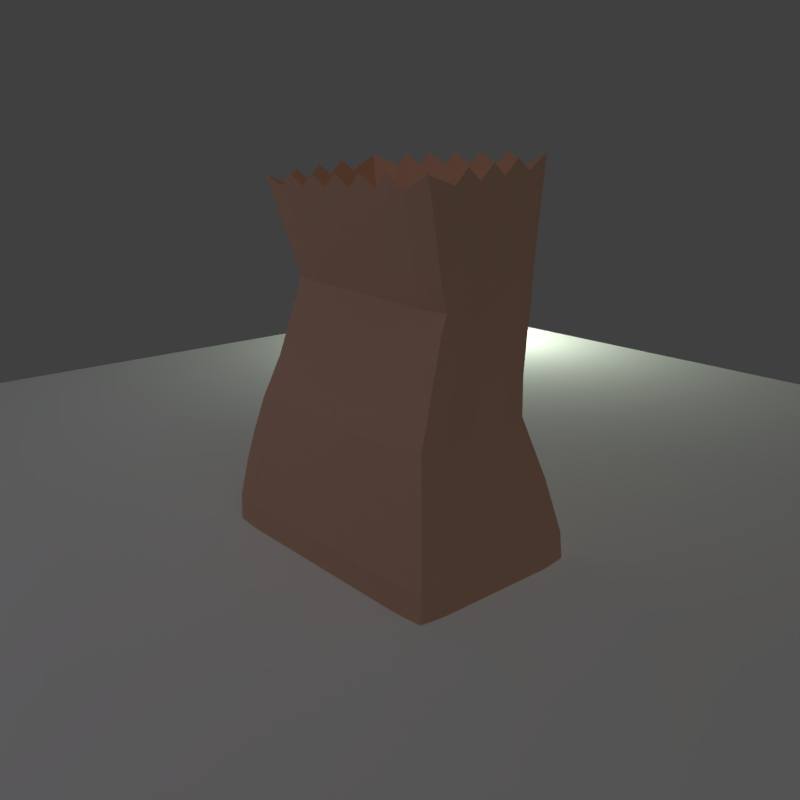 # Source: 3dBag.blend  (saved by Blender 2.78.0; exported with 4.5.12 LTS)
import bpy
from mathutils import Matrix  # noqa: F401  (used for matrix-valued properties, if any)

bpy.ops.wm.read_factory_settings(use_empty=True)
scene = bpy.context.scene
scene.name = 'Scene'

# ---- collections
col_collection_1 = bpy.data.collections.new('Collection 1'); scene.collection.children.link(col_collection_1)

# ---- materials (node trees are filled in below, after node groups)
mat_paperbagmat = bpy.data.materials.new('PaperBagMat')
mat_paperbagmat.alpha_threshold = 0.0
mat_paperbagmat.use_transparent_shadow = False
mat_paperbagmat.diffuse_color = (0.75, 0.4624, 0.3286, 1.0)
mat_paperbagmat.roughness = 0.5
mat_paperbagmat.specular_intensity = 0.0
mat_paperbagmat.line_color = (0.0, 0.0, 0.0, 1.0)
mat_rreceive_shadow = bpy.data.materials.new('Rreceive Shadow')
mat_rreceive_shadow.alpha_threshold = 0.0
mat_rreceive_shadow.use_transparent_shadow = False
mat_rreceive_shadow.roughness = 0.5
mat_rreceive_shadow.specular_intensity = 0.0

# ---- material node trees

# ---- world
world_world = bpy.data.worlds.new('World'); scene.world = world_world
world_world.color = (0.05088, 0.05088, 0.05088)
world_world.use_sun_shadow = False
world_world.sun_shadow_jitter_overblur = 0.0
world_world.cycles.sampling_method = 'MANUAL'
world_world.light_settings.ao_factor = 0.33
world_world.light_settings.distance = 5.0

# ---- cameras
cam_camera = bpy.data.cameras.new('Camera')
cam_camera.clip_end = 100.0
cam_camera.lens = 35.0
cam_camera.sensor_width = 32.0
cam_camera.sensor_height = 18.0
cam_camera.ortho_scale = 7.314
cam_camera.dof.focus_distance = 0.0
cam_camera.dof.aperture_fstop = 128.0

# ---- lights
light_lamp_002 = bpy.data.lights.new('Lamp.002', 'POINT')
light_lamp_002.color = (0.8048, 0.9258, 0.7398)
light_lamp_002.transmission_factor = 0.0
light_lamp_002.cutoff_distance = 30.0
light_lamp_002.use_shadow = False
light_lamp_002.energy = 100.0
light_lamp_002.shadow_buffer_clip_start = 1.001
light_lamp_002.shadow_soft_size = 0.1
light_lamp_002.shadow_maximum_resolution = 0.006
light_lamp_002.use_absolute_resolution = True
light_lamp_001 = bpy.data.lights.new('Lamp.001', 'POINT')
light_lamp_001.color = (0.9258, 0.8727, 0.7918)
light_lamp_001.transmission_factor = 0.0
light_lamp_001.cutoff_distance = 30.0
light_lamp_001.energy = 100.0
light_lamp_001.shadow_buffer_clip_start = 1.001
light_lamp_001.shadow_soft_size = 2.0
light_lamp_001.shadow_maximum_resolution = 0.006
light_lamp_001.use_absolute_resolution = True
light_lamp = bpy.data.lights.new('Lamp', 'POINT')
light_lamp.color = (0.7651, 0.7233, 0.9114)
light_lamp.transmission_factor = 0.0
light_lamp.cutoff_distance = 30.0
light_lamp.use_shadow = False
light_lamp.energy = 100.0
light_lamp.shadow_buffer_clip_start = 1.001
light_lamp.shadow_soft_size = 0.1
light_lamp.shadow_maximum_resolution = 0.006
light_lamp.use_absolute_resolution = True

# ---- meshes
me_cube_001 = bpy.data.meshes.new('Cube.001')
me_cube_001.from_pydata([(0.6483, 0.3677, -0.04847), (0.6483, -0.4437, -0.04847), (-0.6499, -0.4437, -0.04847), (-0.6499, 0.3677, -0.04847), (0.5165, 0.2641, 1.766), (0.5128, -0.2973, 1.707), (-0.5054, -0.2942, 1.679), (-0.5136, 0.2625, 1.737), (0.5058, 0.1976, 0.6046), (0.4691, 0.2641, 1.105), (0.5149, -0.3282, 0.5719), (0.4711, -0.1621, 1.145), (-0.55, -0.3315, 0.5558), (-0.4323, -0.1621, 1.178), (-0.5414, 0.1993, 0.5883), (-0.4343, 0.2641, 1.138), (0.6483, -0.038, -0.04847), (-0.6499, -0.038, -0.04847), (0.514, -0.01807, 1.736), (-0.5086, -0.01749, 1.707), (-0.522, -0.06392, 0.5724), (-0.4133, 0.051, 1.157), (0.4871, -0.06304, 0.5881), (0.4502, 0.051, 1.126), (0.4325, 0.3677, -0.04847), (0.3262, 0.3677, -0.04847), (0.22, 0.3677, -0.04847), (0.1138, 0.3677, -0.04847), (0.007587, 0.3677, -0.04847), (-0.09863, 0.3677, -0.04847), (-0.2048, 0.3677, -0.04847), (-0.3111, 0.3677, -0.04847), (-0.4173, 0.3677, -0.04847), (-0.5235, 0.3677, -0.04847), (0.4325, -0.4437, -0.04847), (0.3262, -0.4437, -0.04847), (0.22, -0.4437, -0.04847), (0.1138, -0.4437, -0.04847), (0.007587, -0.4437, -0.04847), (-0.09863, -0.4437, -0.04847), (-0.2048, -0.4437, -0.04847), (-0.3111, -0.4437, -0.04847), (-0.4173, -0.4437, -0.04847), (-0.5235, -0.4437, -0.04847), (0.3411, 0.2641, 1.764), (0.2547, 0.2745, 1.706), (0.1716, 0.2638, 1.759), (0.08659, 0.2742, 1.701), (0.002644, 0.2635, 1.753), (-0.08094, 0.2738, 1.696), (-0.1658, 0.2632, 1.748), (-0.2479, 0.2734, 1.69), (-0.3338, 0.2628, 1.743), (-0.4141, 0.2729, 1.685), (0.3388, -0.297, 1.705), (0.253, -0.2821, 1.647), (0.1713, -0.2965, 1.699), (0.08718, -0.2815, 1.642), (0.00435, -0.2959, 1.694), (-0.0781, -0.2809, 1.637), (-0.162, -0.2953, 1.689), (-0.2428, -0.2803, 1.632), (-0.3278, -0.2947, 1.684), (-0.4069, -0.2797, 1.626), (0.3124, 0.2641, 1.108), (0.2385, 0.2641, 1.111), (0.1645, 0.2641, 1.114), (0.09062, 0.2641, 1.117), (0.0167, 0.2641, 1.12), (-0.05721, 0.2641, 1.123), (-0.1311, 0.2641, 1.126), (-0.205, 0.2641, 1.129), (-0.279, 0.2641, 1.132), (-0.3529, 0.2641, 1.135), (0.3308, 0.1977, 0.6031), (0.2457, 0.1978, 0.6016), (0.1605, 0.198, 0.6002), (0.0751, 0.1982, 0.5988), (-0.01045, 0.1983, 0.5974), (-0.09615, 0.1985, 0.5959), (-0.182, 0.1987, 0.5944), (-0.2681, 0.1988, 0.5929), (-0.3542, 0.199, 0.5915), (-0.4406, 0.1991, 0.5899), (0.3367, -0.3285, 0.5703), (0.2502, -0.3287, 0.5689), (0.1635, -0.3291, 0.5675), (0.07661, -0.3294, 0.5661), (-0.01041, -0.3297, 0.5647), (-0.09758, -0.33, 0.5632), (-0.1849, -0.3303, 0.5618), (-0.2724, -0.3306, 0.5603), (-0.36, -0.3309, 0.5588), (-0.4477, -0.3312, 0.5573), (0.3142, -0.1621, 1.148), (0.2403, -0.1621, 1.151), (0.1664, -0.1621, 1.154), (0.09244, -0.1621, 1.157), (0.01852, -0.1621, 1.16), (-0.05539, -0.1621, 1.163), (-0.1293, -0.1621, 1.166), (-0.2032, -0.1621, 1.169), (-0.2771, -0.1621, 1.172), (-0.3511, -0.1621, 1.175), (0.4325, -0.038, -0.04847), (0.3262, -0.038, -0.04847), (0.22, -0.038, -0.04847), (0.1138, -0.038, -0.04847), (0.007587, -0.038, -0.04847), (-0.09863, -0.038, -0.04847), (-0.2048, -0.038, -0.04847), (-0.3111, -0.038, -0.04847), (-0.4173, -0.038, -0.04847), (-0.5235, -0.038, -0.04847), (0.5404, 0.3677, -0.04847), (0.5404, -0.4437, -0.04847), (0.4256, 0.2774, 1.699), (0.4218, -0.279, 1.64), (0.3907, 0.2641, 1.106), (0.4183, 0.1976, 0.6039), (0.4259, -0.3283, 0.5711), (0.3927, -0.1621, 1.147), (0.5404, -0.038, -0.04847), (0.4717, 0.2624, 1.192), (0.4769, 0.2618, 1.281), (0.4838, 0.262, 1.373), (0.4919, 0.2626, 1.467), (0.5005, 0.2634, 1.564), (0.509, 0.264, 1.664), (0.4733, -0.1785, 1.22), (0.4775, -0.1961, 1.296), (0.4833, -0.2148, 1.374), (0.4901, -0.2345, 1.454), (0.4976, -0.255, 1.536), (0.5053, -0.276, 1.621), (-0.4391, -0.1784, 1.245), (-0.4476, -0.1957, 1.313), (-0.4575, -0.2139, 1.382), (-0.4686, -0.233, 1.453), (-0.4805, -0.2529, 1.527), (-0.4929, -0.2734, 1.602), (-0.4414, 0.2623, 1.217), (-0.4507, 0.2614, 1.298), (-0.4617, 0.2612, 1.381), (-0.474, 0.2615, 1.466), (-0.4872, 0.2619, 1.555), (-0.5005, 0.2623, 1.645), (-0.4929, -0.006965, 1.622), (-0.4772, 0.003324, 1.54), (-0.462, 0.01334, 1.459), (-0.4476, 0.02308, 1.381), (-0.4346, 0.03256, 1.305), (-0.423, 0.04184, 1.231), (0.5034, -0.007431, 1.642), (0.4924, 0.002996, 1.55), (0.4816, 0.01314, 1.46), (0.4715, 0.02299, 1.373), (0.4626, 0.03253, 1.289), (0.4553, 0.04183, 1.207), (0.3137, 0.2624, 1.195), (0.3168, 0.2618, 1.283), (0.321, 0.262, 1.373), (0.326, 0.2626, 1.467), (0.3313, 0.2634, 1.564), (0.3365, 0.264, 1.663), (0.2389, 0.2638, 1.19), (0.2404, 0.2646, 1.271), (0.2427, 0.2661, 1.353), (0.2455, 0.2681, 1.437), (0.2486, 0.2703, 1.525), (0.2518, 0.2725, 1.615), (0.1643, 0.2623, 1.199), (0.1648, 0.2617, 1.286), (0.1659, 0.2618, 1.375), (0.1673, 0.2624, 1.467), (0.1689, 0.2631, 1.562), (0.1704, 0.2637, 1.66), (0.08954, 0.2638, 1.195), (0.08877, 0.2645, 1.274), (0.08822, 0.2659, 1.354), (0.08781, 0.2678, 1.437), (0.08745, 0.27, 1.523), (0.08707, 0.2722, 1.611), (0.01486, 0.2623, 1.204), (0.01297, 0.2616, 1.289), (0.01103, 0.2617, 1.377), (0.009018, 0.2622, 1.467), (0.006941, 0.2628, 1.56), (0.004809, 0.2634, 1.656), (-0.05981, 0.2638, 1.199), (-0.06278, 0.2644, 1.277), (-0.06607, 0.2658, 1.356), (-0.0696, 0.2676, 1.437), (-0.07332, 0.2697, 1.521), (-0.07713, 0.2718, 1.608), (-0.1345, 0.2623, 1.208), (-0.1388, 0.2615, 1.292), (-0.1436, 0.2615, 1.378), (-0.149, 0.262, 1.467), (-0.1546, 0.2626, 1.558), (-0.1603, 0.263, 1.652), (-0.2091, 0.2638, 1.204), (-0.2142, 0.2644, 1.28), (-0.2202, 0.2657, 1.357), (-0.2267, 0.2674, 1.437), (-0.2337, 0.2694, 1.52), (-0.2408, 0.2715, 1.604), (-0.2839, 0.2623, 1.213), (-0.2904, 0.2615, 1.295), (-0.2981, 0.2614, 1.38), (-0.3067, 0.2618, 1.467), (-0.3157, 0.2623, 1.556), (-0.3249, 0.2627, 1.649), (-0.3584, 0.2638, 1.208), (-0.3656, 0.2643, 1.283), (-0.374, 0.2655, 1.359), (-0.3834, 0.2672, 1.437), (-0.3934, 0.269, 1.518), (-0.4037, 0.271, 1.6), (0.3343, -0.2758, 1.619), (0.3297, -0.2548, 1.535), (0.3252, -0.2344, 1.454), (0.3211, -0.2147, 1.374), (0.3177, -0.1961, 1.297), (0.3153, -0.1785, 1.222), (0.2504, -0.2631, 1.571), (0.2478, -0.2445, 1.497), (0.2454, -0.2264, 1.424), (0.2432, -0.209, 1.354), (0.2416, -0.1925, 1.285), (0.2405, -0.1768, 1.218), (0.1702, -0.2753, 1.616), (0.169, -0.2544, 1.534), (0.1678, -0.2341, 1.454), (0.1668, -0.2146, 1.376), (0.1661, -0.196, 1.301), (0.1659, -0.1785, 1.227), (0.08777, -0.2626, 1.568), (0.08832, -0.2441, 1.495), (0.08889, -0.2261, 1.424), (0.08953, -0.2089, 1.356), (0.0903, -0.1924, 1.288), (0.09125, -0.1768, 1.222), (0.006526, -0.2748, 1.612), (0.008654, -0.254, 1.532), (0.01073, -0.2338, 1.454), (0.01274, -0.2144, 1.378), (0.0147, -0.1959, 1.304), (0.01662, -0.1785, 1.231), (-0.07442, -0.2621, 1.564), (-0.0708, -0.2437, 1.493), (-0.0673, -0.2259, 1.424), (-0.06398, -0.2087, 1.357), (-0.06086, -0.1923, 1.291), (-0.05799, -0.1768, 1.227), (-0.1566, -0.2743, 1.609), (-0.1512, -0.2536, 1.53), (-0.146, -0.2336, 1.454), (-0.1411, -0.2142, 1.379), (-0.1366, -0.1959, 1.307), (-0.1327, -0.1785, 1.236), (-0.2361, -0.2616, 1.561), (-0.2295, -0.2434, 1.492), (-0.2232, -0.2256, 1.424), (-0.2173, -0.2086, 1.359), (-0.2119, -0.1923, 1.294), (-0.2072, -0.1768, 1.231), (-0.3192, -0.2738, 1.605), (-0.3107, -0.2532, 1.528), (-0.3025, -0.2333, 1.453), (-0.2948, -0.2141, 1.381), (-0.2879, -0.1958, 1.31), (-0.2819, -0.1784, 1.24), (-0.3973, -0.2612, 1.558), (-0.3879, -0.243, 1.49), (-0.3789, -0.2254, 1.424), (-0.3705, -0.2084, 1.36), (-0.3629, -0.1922, 1.297), (-0.3564, -0.1767, 1.236), (0.4162, -0.2605, 1.565), (0.4107, -0.2423, 1.491), (0.4054, -0.2247, 1.419), (0.4008, -0.2078, 1.349), (0.3969, -0.1916, 1.28), (0.3941, -0.1764, 1.213), (0.3925, 0.2642, 1.185), (0.3961, 0.2654, 1.265), (0.401, 0.2673, 1.347), (0.4068, 0.2697, 1.432), (0.4131, 0.2723, 1.519), (0.4196, 0.275, 1.608), (0.4964, 0.2046, 0.6683), (0.4882, 0.2117, 0.7311), (0.4814, 0.2192, 0.7936), (0.4764, 0.2273, 0.857), (0.473, 0.2361, 0.9207), (0.4706, 0.245, 0.9831), (0.4692, 0.2543, 1.044), (0.5041, -0.3028, 0.6453), (0.4944, -0.2786, 0.7174), (0.4863, -0.256, 0.7893), (0.4804, -0.2351, 0.8623), (0.4762, -0.2154, 0.9353), (0.473, -0.1966, 1.006), (0.4712, -0.1789, 1.076), (-0.5285, -0.3055, 0.6355), (-0.5085, -0.2807, 0.7138), (-0.4906, -0.2576, 0.7921), (-0.4757, -0.2362, 0.8719), (-0.4625, -0.2161, 0.9511), (-0.4506, -0.197, 1.028), (-0.4404, -0.1789, 1.103), (-0.5217, 0.2059, 0.6585), (-0.5036, 0.2127, 0.7275), (-0.4876, 0.22, 0.7965), (-0.4739, 0.228, 0.8665), (-0.462, 0.2365, 0.9364), (-0.4513, 0.2452, 1.005), (-0.442, 0.2543, 1.072), (0.45, 0.03776, 1.061), (0.4514, 0.02438, 0.9952), (0.4539, 0.01075, 0.9283), (0.4574, -0.003207, 0.8598), (0.4624, -0.01747, 0.7916), (0.4693, -0.03211, 0.7243), (0.4777, -0.04727, 0.6568), (-0.421, 0.03776, 1.087), (-0.4305, 0.02435, 1.016), (-0.4415, 0.01065, 0.9434), (-0.4536, -0.003407, 0.869), (-0.4675, -0.01781, 0.7943), (-0.4839, -0.03262, 0.7209), (-0.5023, -0.04796, 0.6473), (0.3135, -0.1789, 1.079), (0.314, -0.1967, 1.008), (0.3154, -0.2155, 0.9367), (0.3174, -0.2352, 0.8631), (0.3205, -0.2562, 0.7895), (0.325, -0.2788, 0.7171), (0.3306, -0.303, 0.6444), (0.239, -0.1789, 1.081), (0.2385, -0.1967, 1.01), (0.2387, -0.2155, 0.9382), (0.2394, -0.2353, 0.864), (0.2408, -0.2563, 0.7898), (0.2433, -0.279, 0.7168), (0.2465, -0.3032, 0.6435), (0.1644, -0.1789, 1.084), (0.163, -0.1967, 1.012), (0.162, -0.2156, 0.9396), (0.1613, -0.2354, 0.8649), (0.1611, -0.2564, 0.7901), (0.1615, -0.2792, 0.7165), (0.1624, -0.3035, 0.6427), (0.08981, -0.1789, 1.086), (0.08745, -0.1967, 1.014), (0.08527, -0.2156, 0.941), (0.08318, -0.2355, 0.8658), (0.08127, -0.2566, 0.7904), (0.07962, -0.2794, 0.7162), (0.07811, -0.3037, 0.6418), (0.01523, -0.1789, 1.089), (0.0119, -0.1968, 1.016), (0.008496, -0.2157, 0.9425), (0.005, -0.2356, 0.8666), (0.001393, -0.2567, 0.7906), (-0.002361, -0.2796, 0.7159), (-0.006292, -0.304, 0.6409), (-0.05936, -0.1789, 1.091), (-0.06367, -0.1968, 1.018), (-0.06831, -0.2158, 0.9439), (-0.07323, -0.2357, 0.8675), (-0.07855, -0.2569, 0.7909), (-0.08444, -0.2798, 0.7156), (-0.09082, -0.3042, 0.6401), (-0.1339, -0.1789, 1.094), (-0.1393, -0.1968, 1.02), (-0.1452, -0.2158, 0.9453), (-0.1515, -0.2358, 0.8684), (-0.1586, -0.257, 0.7912), (-0.1666, -0.2799, 0.7153), (-0.1755, -0.3045, 0.6392), (-0.2085, -0.1789, 1.096), (-0.2149, -0.1969, 1.022), (-0.222, -0.2159, 0.9468), (-0.2299, -0.2359, 0.8693), (-0.2387, -0.2571, 0.7914), (-0.2489, -0.2801, 0.7149), (-0.2602, -0.3047, 0.6383), (-0.2831, -0.1789, 1.098), (-0.2905, -0.1969, 1.024), (-0.299, -0.216, 0.9482), (-0.3083, -0.236, 0.8701), (-0.3188, -0.2573, 0.7917), (-0.3312, -0.2803, 0.7146), (-0.3451, -0.305, 0.6374), (-0.3578, -0.1789, 1.101), (-0.3661, -0.1969, 1.026), (-0.3759, -0.216, 0.9496), (-0.3867, -0.2361, 0.871), (-0.399, -0.2574, 0.7919), (-0.4137, -0.2805, 0.7142), (-0.4301, -0.3052, 0.6364), (0.3254, 0.2047, 0.6674), (0.3208, 0.2118, 0.7307), (0.317, 0.2192, 0.7939), (0.3145, 0.2274, 0.8578), (0.3129, 0.2361, 0.9221), (0.312, 0.245, 0.985), (0.3117, 0.2543, 1.047), (0.2426, 0.2048, 0.6665), (0.24, 0.2119, 0.7304), (0.238, 0.2193, 0.7941), (0.2369, 0.2274, 0.8587), (0.2366, 0.2361, 0.9236), (0.2366, 0.245, 0.987), (0.2372, 0.2543, 1.049), (0.1597, 0.2049, 0.6657), (0.1591, 0.212, 0.7301), (0.1589, 0.2194, 0.7944), (0.1593, 0.2275, 0.8596), (0.1601, 0.2362, 0.925), (0.1612, 0.245, 0.989), (0.1627, 0.2543, 1.052), (0.07659, 0.2051, 0.6648), (0.07812, 0.2121, 0.7299), (0.07977, 0.2195, 0.7947), (0.08164, 0.2275, 0.8604), (0.0837, 0.2362, 0.9264), (0.08585, 0.2451, 0.9909), (0.08813, 0.2543, 1.054), (-0.006621, 0.2052, 0.664), (-0.002959, 0.2122, 0.7296), (0.0005512, 0.2195, 0.795), (0.003934, 0.2276, 0.8613), (0.007223, 0.2362, 0.9278), (0.01044, 0.2451, 0.9929), (0.01359, 0.2543, 1.057), (-0.08996, 0.2053, 0.6631), (-0.08413, 0.2123, 0.7292), (-0.07874, 0.2196, 0.7952), (-0.07383, 0.2277, 0.8622), (-0.06929, 0.2363, 0.9293), (-0.06499, 0.2451, 0.9948), (-0.06096, 0.2543, 1.059), (-0.1734, 0.2055, 0.6622), (-0.1654, 0.2124, 0.7289), (-0.1581, 0.2197, 0.7955), (-0.1516, 0.2277, 0.863), (-0.1458, 0.2363, 0.9307), (-0.1404, 0.2451, 0.9968), (-0.1355, 0.2543, 1.062), (-0.257, 0.2056, 0.6613), (-0.2468, 0.2125, 0.7286), (-0.2375, 0.2197, 0.7958), (-0.2295, 0.2278, 0.8639), (-0.2224, 0.2364, 0.9321), (-0.2159, 0.2451, 0.9988), (-0.2101, 0.2543, 1.064), (-0.3407, 0.2057, 0.6604), (-0.3282, 0.2125, 0.7283), (-0.317, 0.2198, 0.796), (-0.3074, 0.2278, 0.8648), (-0.299, 0.2364, 0.9336), (-0.2914, 0.2452, 1.001), (-0.2846, 0.2543, 1.067), (-0.4246, 0.2058, 0.6595), (-0.4098, 0.2126, 0.7279), (-0.3966, 0.2199, 0.7962), (-0.3854, 0.2279, 0.8656), (-0.3757, 0.2364, 0.935), (-0.3669, 0.2452, 1.003), (-0.3592, 0.2543, 1.069), (0.411, 0.2046, 0.6679), (0.4045, 0.2117, 0.7309), (0.3992, 0.2192, 0.7937), (0.3954, 0.2273, 0.8574), (0.393, 0.2361, 0.9214), (0.3913, 0.245, 0.9841), (0.3905, 0.2543, 1.046), (0.3924, -0.1789, 1.077), (0.3935, -0.1967, 1.007), (0.3958, -0.2154, 0.936), (0.3989, -0.2351, 0.8627), (0.4034, -0.2561, 0.7894), (0.4097, -0.2787, 0.7173), (0.4174, -0.3029, 0.6448), (0.6372, 0.349, 0.03791), (0.6236, 0.3288, 0.1231), (0.608, 0.3077, 0.2064), (0.5904, 0.2858, 0.2889), (0.57, 0.2631, 0.3711), (0.5484, 0.2405, 0.4515), (0.5267, 0.2185, 0.5294), (0.6375, -0.4328, 0.03384), (0.6243, -0.4205, 0.1152), (0.6093, -0.4072, 0.1947), (0.5932, -0.3932, 0.2721), (0.5752, -0.3781, 0.3484), (0.5556, -0.3618, 0.4245), (0.5352, -0.3449, 0.4991), (-0.6433, -0.4328, 0.03197), (-0.6343, -0.4206, 0.1115), (-0.6236, -0.4075, 0.1894), (-0.6115, -0.3936, 0.2652), (-0.5984, -0.3794, 0.3388), (-0.5835, -0.364, 0.4122), (-0.567, -0.3478, 0.4847), (-0.6432, 0.349, 0.03605), (-0.6339, 0.3289, 0.1195), (-0.6227, 0.3079, 0.2011), (-0.6102, 0.2866, 0.2806), (-0.5949, 0.2645, 0.3599), (-0.5775, 0.2422, 0.4381), (-0.5594, 0.2203, 0.5144), (0.5103, -0.06103, 0.5141), (0.534, -0.05875, 0.4378), (0.5574, -0.0561, 0.3595), (0.5794, -0.053, 0.28), (0.5992, -0.04943, 0.2005), (0.6175, -0.04569, 0.1191), (0.6341, -0.04187, 0.03584), (-0.5421, -0.06177, 0.4997), (-0.5621, -0.0593, 0.4252), (-0.5812, -0.05643, 0.3493), (-0.5983, -0.05308, 0.273), (-0.6136, -0.04944, 0.1954), (-0.6277, -0.04569, 0.1156), (-0.64, -0.04187, 0.03405), (0.351, -0.3452, 0.4978), (0.3653, -0.362, 0.4234), (0.3791, -0.3782, 0.3476), (0.3919, -0.3932, 0.2715), (0.4035, -0.4072, 0.1943), (0.4144, -0.4205, 0.1148), (0.4242, -0.4328, 0.03367), (0.2613, -0.3454, 0.4965), (0.2725, -0.3621, 0.4224), (0.2833, -0.3783, 0.3468), (0.2934, -0.3933, 0.2709), (0.3027, -0.4072, 0.1938), (0.3115, -0.4205, 0.1145), (0.3194, -0.4328, 0.0335), (0.1715, -0.3457, 0.4953), (0.1796, -0.3624, 0.4212), (0.1875, -0.3785, 0.3459), (0.1949, -0.3933, 0.2702), (0.2019, -0.4073, 0.1933), (0.2085, -0.4205, 0.1142), (0.2146, -0.4328, 0.03333), (0.08152, -0.346, 0.494), (0.08653, -0.3626, 0.4201), (0.09152, -0.3786, 0.345), (0.09635, -0.3934, 0.2696), (0.101, -0.4073, 0.1928), (0.1056, -0.4206, 0.1138), (0.1099, -0.4328, 0.03316), (-0.008575, -0.3463, 0.4927), (-0.006607, -0.3628, 0.419), (-0.004488, -0.3787, 0.3441), (-0.002214, -0.3934, 0.269), (0.0001579, -0.4073, 0.1923), (0.002594, -0.4206, 0.1135), (0.005078, -0.4328, 0.03299), (-0.0988, -0.3465, 0.4914), (-0.09985, -0.363, 0.4179), (-0.1006, -0.3789, 0.3432), (-0.1008, -0.3935, 0.2684), (-0.1007, -0.4074, 0.1919), (-0.1004, -0.4206, 0.1132), (-0.09971, -0.4328, 0.03282), (-0.1891, -0.3468, 0.4901), (-0.1932, -0.3632, 0.4168), (-0.1967, -0.379, 0.3423), (-0.1994, -0.3935, 0.2677), (-0.2016, -0.4074, 0.1914), (-0.2034, -0.4206, 0.1128), (-0.2045, -0.4328, 0.03265), (-0.2796, -0.3471, 0.4887), (-0.2866, -0.3634, 0.4156), (-0.2929, -0.3791, 0.3415), (-0.298, -0.3935, 0.2671), (-0.3025, -0.4074, 0.1909), (-0.3064, -0.4206, 0.1125), (-0.3093, -0.4328, 0.03248), (-0.3702, -0.3473, 0.4874), (-0.3801, -0.3636, 0.4145), (-0.3891, -0.3792, 0.3406), (-0.3967, -0.3936, 0.2665), (-0.4035, -0.4074, 0.1904), (-0.4094, -0.4206, 0.1122), (-0.4141, -0.4328, 0.03231), (-0.4609, -0.3476, 0.4861), (-0.4737, -0.3638, 0.4134), (-0.4853, -0.3793, 0.3397), (-0.4953, -0.3936, 0.2658), (-0.5044, -0.4074, 0.1899), (-0.5124, -0.4206, 0.1118), (-0.5189, -0.4328, 0.03214), (0.424, 0.349, 0.03774), (0.4139, 0.3288, 0.1228), (0.4026, 0.3077, 0.2059), (0.39, 0.2859, 0.2883), (0.3757, 0.2633, 0.3703), (0.3606, 0.2407, 0.4504), (0.3454, 0.2187, 0.528), (0.3193, 0.349, 0.03757), (0.3111, 0.3288, 0.1225), (0.302, 0.3077, 0.2054), (0.292, 0.2859, 0.2875), (0.2807, 0.2634, 0.3693), (0.2689, 0.2408, 0.4493), (0.2571, 0.2188, 0.5267), (0.2145, 0.349, 0.0374), (0.2082, 0.3288, 0.1221), (0.2013, 0.3078, 0.2049), (0.1939, 0.286, 0.2867), (0.1857, 0.2635, 0.3683), (0.1772, 0.241, 0.4481), (0.1687, 0.219, 0.5254), (0.1098, 0.349, 0.03723), (0.1053, 0.3288, 0.1218), (0.1007, 0.3078, 0.2045), (0.09578, 0.2861, 0.2859), (0.09059, 0.2637, 0.3672), (0.0853, 0.2411, 0.4469), (0.0801, 0.2192, 0.5241), (0.005014, 0.349, 0.03706), (0.002469, 0.3288, 0.1215), (-2.21e-05, 0.3078, 0.204), (-0.002422, 0.2862, 0.2852), (-0.004655, 0.2638, 0.3662), (-0.006724, 0.2413, 0.4457), (-0.008645, 0.2193, 0.5228), (-0.09975, 0.349, 0.03689), (-0.1004, 0.3289, 0.1212), (-0.1007, 0.3078, 0.2035), (-0.1007, 0.2863, 0.2844), (-0.1, 0.2639, 0.3652), (-0.09888, 0.2415, 0.4445), (-0.09754, 0.2195, 0.5214), (-0.2045, 0.349, 0.03673), (-0.2033, 0.3289, 0.1208), (-0.2014, 0.3079, 0.203), (-0.199, 0.2864, 0.2836), (-0.1954, 0.264, 0.3642), (-0.1912, 0.2416, 0.4432), (-0.1866, 0.2197, 0.52), (-0.3093, 0.349, 0.03656), (-0.3062, 0.3289, 0.1205), (-0.3022, 0.3079, 0.2025), (-0.2973, 0.2864, 0.2829), (-0.291, 0.2642, 0.3631), (-0.2836, 0.2418, 0.442), (-0.2758, 0.2198, 0.5187), (-0.414, 0.349, 0.03639), (-0.4091, 0.3289, 0.1202), (-0.4029, 0.3079, 0.202), (-0.3957, 0.2865, 0.2821), (-0.3866, 0.2643, 0.3621), (-0.3761, 0.2419, 0.4407), (-0.3651, 0.22, 0.5173), (-0.5188, 0.349, 0.03622), (-0.512, 0.3289, 0.1198), (-0.5037, 0.3079, 0.2016), (-0.4942, 0.2865, 0.2814), (-0.4823, 0.2644, 0.3611), (-0.4688, 0.242, 0.4395), (-0.4546, 0.2201, 0.5158), (0.5306, 0.349, 0.03783), (0.5187, 0.3288, 0.123), (0.5053, 0.3077, 0.2061), (0.4902, 0.2858, 0.2886), (0.4728, 0.2632, 0.3708), (0.4545, 0.2406, 0.451), (0.4361, 0.2186, 0.5287), (0.4431, -0.345, 0.4984), (0.4604, -0.3618, 0.424), (0.4772, -0.3781, 0.3481), (0.4925, -0.3932, 0.2718), (0.5064, -0.4072, 0.1945), (0.5194, -0.4205, 0.115), (0.5308, -0.4328, 0.03375), (0.6483, -0.1394, -0.04847), (0.6483, -0.2408, -0.04847), (0.6483, -0.3423, -0.04847), (0.5091, -0.08682, 1.668), (0.5126, -0.1577, 1.721), (0.5082, -0.225, 1.653), (0.494, -0.1289, 0.5842), (0.5008, -0.195, 0.5802), (0.5077, -0.2613, 0.5761), (0.4554, -0.002274, 1.131), (0.4606, -0.05555, 1.135), (0.4659, -0.1088, 1.14), (-0.6499, -0.3423, -0.04847), (-0.6499, -0.2408, -0.04847), (-0.6499, -0.1394, -0.04847), (-0.5007, -0.2224, 1.625), (-0.5061, -0.1558, 1.692), (-0.5026, -0.08554, 1.639), (-0.5428, -0.2641, 0.56), (-0.5359, -0.1971, 0.5642), (-0.529, -0.1304, 0.5683), (-0.4275, -0.1088, 1.173), (-0.4228, -0.05555, 1.168), (-0.418, -0.002274, 1.162), (0.4325, -0.3423, -0.04847), (0.4325, -0.2408, -0.04847), (0.4325, -0.1394, -0.04847), (0.3262, -0.3423, -0.04847), (0.3262, -0.2408, -0.04847), (0.3262, -0.1394, -0.04847), (0.22, -0.3423, -0.04847), (0.22, -0.2408, -0.04847), (0.22, -0.1394, -0.04847), (0.1138, -0.3423, -0.04847), (0.1138, -0.2408, -0.04847), (0.1138, -0.1394, -0.04847), (0.007587, -0.3423, -0.04847), (0.007587, -0.2408, -0.04847), (0.007587, -0.1394, -0.04847), (-0.09863, -0.3423, -0.04847), (-0.09863, -0.2408, -0.04847), (-0.09863, -0.1394, -0.04847), (-0.2048, -0.3423, -0.04847), (-0.2048, -0.2408, -0.04847), (-0.2048, -0.1394, -0.04847), (-0.3111, -0.3423, -0.04847), (-0.3111, -0.2408, -0.04847), (-0.3111, -0.1394, -0.04847), (-0.4173, -0.3423, -0.04847), (-0.4173, -0.2408, -0.04847), (-0.4173, -0.1394, -0.04847), (-0.5235, -0.3423, -0.04847), (-0.5235, -0.2408, -0.04847), (-0.5235, -0.1394, -0.04847), (0.5404, -0.3423, -0.04847), (0.5404, -0.2408, -0.04847), (0.5404, -0.1394, -0.04847), (-0.4351, -0.1234, 1.241), (-0.4311, -0.06831, 1.238), (-0.427, -0.01324, 1.234), (-0.4441, -0.1386, 1.311), (-0.4409, -0.08157, 1.309), (-0.4377, -0.02453, 1.307), (-0.4546, -0.1545, 1.382), (-0.4523, -0.09542, 1.381), (-0.4499, -0.03621, 1.381), (-0.4663, -0.1713, 1.454), (-0.4648, -0.1098, 1.456), (-0.4634, -0.04832, 1.458), (-0.4789, -0.1887, 1.529), (-0.4781, -0.1247, 1.533), (-0.4776, -0.06081, 1.536), (-0.4921, -0.2066, 1.606), (-0.492, -0.1401, 1.611), (-0.4924, -0.07366, 1.617), (0.4598, -0.01327, 1.21), (0.4643, -0.06837, 1.213), (0.4688, -0.1235, 1.217), (0.4662, -0.02466, 1.291), (0.4699, -0.0818, 1.292), (0.4735, -0.1389, 1.294), (0.4743, -0.03651, 1.373), (0.4771, -0.09592, 1.373), (0.4799, -0.1552, 1.373), (0.4835, -0.04885, 1.458), (0.4854, -0.1107, 1.457), (0.4874, -0.1724, 1.455), (0.4934, -0.06159, 1.546), (0.4944, -0.126, 1.542), (0.4957, -0.1903, 1.539), (0.5035, -0.07469, 1.636), (0.5036, -0.1417, 1.631), (0.5042, -0.2087, 1.625), (-0.5218, -0.2406, 0.6385), (-0.5152, -0.1762, 0.6413), (-0.5087, -0.112, 0.6443), (-0.5022, -0.2184, 0.7157), (-0.496, -0.1563, 0.7174), (-0.49, -0.09437, 0.7191), (-0.4848, -0.1974, 0.7927), (-0.479, -0.1374, 0.7932), (-0.4732, -0.07756, 0.7937), (-0.4701, -0.1779, 0.8711), (-0.4646, -0.1196, 0.8704), (-0.4591, -0.06147, 0.8697), (-0.4572, -0.1593, 0.9491), (-0.452, -0.1026, 0.9472), (-0.4467, -0.04594, 0.9453), (-0.4455, -0.1416, 1.025), (-0.4405, -0.08624, 1.022), (-0.4355, -0.03093, 1.019), (-0.4355, -0.1248, 1.099), (-0.4307, -0.07058, 1.095), (-0.4258, -0.01641, 1.091), (0.4842, -0.1108, 0.654), (0.4907, -0.1745, 0.6511), (0.4973, -0.2384, 0.6483), (0.4755, -0.09347, 0.7226), (0.4817, -0.155, 0.7209), (0.488, -0.2167, 0.7193), (0.4683, -0.07692, 0.791), (0.4743, -0.1365, 0.7905), (0.4802, -0.1962, 0.79), (0.4631, -0.06105, 0.8604), (0.4689, -0.119, 0.861), (0.4746, -0.177, 0.8617), (0.4595, -0.04571, 0.9301), (0.4651, -0.1022, 0.9318), (0.4706, -0.1588, 0.9336), (0.4568, -0.03083, 0.998), (0.4622, -0.08607, 1.001), (0.4676, -0.1413, 1.004), (0.4553, -0.01638, 1.065), (0.4606, -0.07053, 1.069), (0.4659, -0.1247, 1.072), (-0.6424, -0.3351, 0.0325), (-0.6416, -0.2373, 0.03302), (-0.6408, -0.1396, 0.03354), (-0.6327, -0.3269, 0.1125), (-0.631, -0.2331, 0.1136), (-0.6294, -0.1394, 0.1146), (-0.6211, -0.3179, 0.1909), (-0.6187, -0.2284, 0.1924), (-0.6162, -0.1389, 0.1939), (-0.6083, -0.3084, 0.2672), (-0.605, -0.2233, 0.2691), (-0.6017, -0.1382, 0.2711), (-0.5942, -0.2985, 0.3415), (-0.59, -0.2177, 0.3441), (-0.5856, -0.137, 0.3467), (-0.5781, -0.2875, 0.4155), (-0.5728, -0.2113, 0.4188), (-0.5675, -0.1352, 0.422), (-0.5606, -0.2758, 0.4885), (-0.5545, -0.2043, 0.4923), (-0.5483, -0.1329, 0.496), (0.635, -0.1396, 0.03534), (0.6358, -0.2373, 0.03484), (0.6366, -0.3351, 0.03434), (0.6192, -0.1394, 0.1181), (0.6209, -0.2331, 0.1171), (0.6226, -0.3268, 0.1161), (0.6017, -0.1388, 0.1991), (0.6043, -0.2282, 0.1976), (0.6068, -0.3177, 0.1962), (0.5829, -0.138, 0.278), (0.5864, -0.223, 0.276), (0.5898, -0.3081, 0.274), (0.5619, -0.1364, 0.3567), (0.5663, -0.2168, 0.354), (0.5707, -0.2973, 0.3513), (0.5394, -0.1342, 0.4346), (0.5448, -0.2098, 0.4313), (0.5501, -0.2856, 0.428), (0.5165, -0.1316, 0.5105), (0.5227, -0.2024, 0.5068), (0.5288, -0.2734, 0.503), (-0.6499, 0.06343, -0.04847), (-0.6499, 0.1648, -0.04847), (-0.6499, 0.2663, -0.04847), (-0.5053, 0.05209, 1.654), (-0.5112, 0.122, 1.722), (-0.508, 0.1909, 1.669), (-0.5269, 0.002252, 0.5763), (-0.5318, 0.0682, 0.5804), (-0.5366, 0.1339, 0.5844), (-0.4185, 0.1043, 1.152), (-0.4238, 0.1576, 1.147), (-0.429, 0.2108, 1.143), (0.6483, 0.2663, -0.04847), (0.6483, 0.1648, -0.04847), (0.6483, 0.06343, -0.04847), (0.5121, 0.1921, 1.698), (0.5153, 0.1225, 1.751), (0.5106, 0.0521, 1.683), (0.5012, 0.1329, 0.6005), (0.4966, 0.06785, 0.5964), (0.4918, 0.002537, 0.5922), (0.4644, 0.2108, 1.11), (0.4596, 0.1576, 1.115), (0.4549, 0.1043, 1.121), (0.4325, 0.06343, -0.04847), (0.4325, 0.1648, -0.04847), (0.4325, 0.2663, -0.04847), (0.3262, 0.06343, -0.04847), (0.3262, 0.1648, -0.04847), (0.3262, 0.2663, -0.04847), (0.22, 0.06343, -0.04847), (0.22, 0.1648, -0.04847), (0.22, 0.2663, -0.04847), (0.1138, 0.06343, -0.04847), (0.1138, 0.1648, -0.04847), (0.1138, 0.2663, -0.04847), (0.007587, 0.06343, -0.04847), (0.007587, 0.1648, -0.04847), (0.007587, 0.2663, -0.04847), (-0.09863, 0.06343, -0.04847), (-0.09863, 0.1648, -0.04847), (-0.09863, 0.2663, -0.04847), (-0.2048, 0.06343, -0.04847), (-0.2048, 0.1648, -0.04847), (-0.2048, 0.2663, -0.04847), (-0.3111, 0.06343, -0.04847), (-0.3111, 0.1648, -0.04847), (-0.3111, 0.2663, -0.04847), (-0.4173, 0.06343, -0.04847), (-0.4173, 0.1648, -0.04847), (-0.4173, 0.2663, -0.04847), (-0.5235, 0.06343, -0.04847), (-0.5235, 0.1648, -0.04847), (-0.5235, 0.2663, -0.04847), (0.5404, 0.06343, -0.04847), (0.5404, 0.1648, -0.04847), (0.5404, 0.2663, -0.04847), (0.4676, 0.2072, 1.196), (0.4635, 0.1521, 1.2), (0.4594, 0.09695, 1.203), (0.4733, 0.2044, 1.283), (0.4697, 0.1471, 1.285), (0.4661, 0.08977, 1.287), (0.4807, 0.2021, 1.373), (0.4776, 0.1423, 1.373), (0.4745, 0.08258, 1.373), (0.4893, 0.2, 1.465), (0.4867, 0.1376, 1.464), (0.4842, 0.07528, 1.462), (0.4985, 0.198, 1.561), (0.4965, 0.1328, 1.557), (0.4944, 0.06778, 1.553), (0.5076, 0.1958, 1.659), (0.5062, 0.1278, 1.653), (0.5048, 0.06006, 1.648), (-0.4276, 0.09693, 1.227), (-0.4322, 0.152, 1.224), (-0.4368, 0.2071, 1.221), (-0.4386, 0.0897, 1.303), (-0.4427, 0.1469, 1.302), (-0.4467, 0.2041, 1.3), (-0.4512, 0.08247, 1.381), (-0.4547, 0.142, 1.381), (-0.4582, 0.2015, 1.381), (-0.4651, 0.07516, 1.461), (-0.468, 0.1371, 1.463), (-0.471, 0.1992, 1.465), (-0.4797, 0.06767, 1.543), (-0.4823, 0.1322, 1.547), (-0.4847, 0.197, 1.551), (-0.4948, 0.05999, 1.628), (-0.4968, 0.1272, 1.634), (-0.4987, 0.1947, 1.639), (0.4918, 0.142, 0.6655), (0.4871, 0.07911, 0.6625), (0.4824, 0.01603, 0.6596), (0.4835, 0.151, 0.7294), (0.4788, 0.09013, 0.7276), (0.4741, 0.0291, 0.726), (0.4766, 0.1602, 0.7931), (0.4719, 0.1011, 0.7926), (0.4671, 0.04188, 0.7921), (0.4716, 0.1698, 0.8577), (0.4669, 0.1122, 0.8584), (0.4621, 0.05455, 0.8591), (0.4683, 0.1798, 0.9226), (0.4635, 0.1235, 0.9245), (0.4587, 0.06715, 0.9264), (0.4658, 0.1899, 0.9861), (0.461, 0.1347, 0.9892), (0.4562, 0.07957, 0.9922), (0.4644, 0.2002, 1.048), (0.4596, 0.146, 1.053), (0.4548, 0.0919, 1.057), (-0.5071, 0.01583, 0.6499), (-0.512, 0.07941, 0.6528), (-0.5169, 0.1428, 0.6557), (-0.4888, 0.02897, 0.7225), (-0.4937, 0.09038, 0.7241), (-0.4987, 0.1516, 0.7258), (-0.4725, 0.04181, 0.7949), (-0.4775, 0.1013, 0.7954), (-0.4825, 0.1607, 0.7959), (-0.4587, 0.05456, 0.8684), (-0.4638, 0.1124, 0.8677), (-0.4688, 0.1702, 0.8671), (-0.4466, 0.06719, 0.9416), (-0.4518, 0.1237, 0.9399), (-0.4569, 0.1801, 0.9381), (-0.4357, 0.0796, 1.013), (-0.4409, 0.1348, 1.01), (-0.4461, 0.19, 1.007), (-0.4262, 0.09191, 1.083), (-0.4315, 0.1461, 1.079), (-0.4367, 0.2002, 1.075), (0.6365, 0.2513, 0.03739), (0.6357, 0.1536, 0.03687), (0.6349, 0.05585, 0.03635), (0.6221, 0.2352, 0.1221), (0.6206, 0.1416, 0.1211), (0.619, 0.04797, 0.1201), (0.6058, 0.2185, 0.2049), (0.6036, 0.1292, 0.2034), (0.6014, 0.03992, 0.202), (0.5875, 0.2012, 0.2867), (0.5848, 0.1166, 0.2844), (0.5821, 0.03186, 0.2822), (0.5667, 0.1836, 0.3682), (0.5635, 0.1039, 0.3652), (0.5605, 0.02399, 0.3623), (0.5448, 0.1661, 0.4481), (0.5412, 0.09138, 0.4446), (0.5376, 0.01644, 0.4411), (0.5227, 0.1491, 0.5256), (0.5186, 0.07933, 0.5217), (0.5144, 0.009277, 0.5178), (-0.6408, 0.05586, 0.03455), (-0.6416, 0.1536, 0.03505), (-0.6424, 0.2513, 0.03555), (-0.6293, 0.048, 0.1166), (-0.6308, 0.1417, 0.1175), (-0.6324, 0.2353, 0.1185), (-0.6159, 0.03998, 0.1968), (-0.6182, 0.1294, 0.1982), (-0.6204, 0.2187, 0.1996), (-0.6013, 0.03193, 0.2748), (-0.6042, 0.1169, 0.2767), (-0.6071, 0.2017, 0.2786), (-0.5846, 0.02401, 0.3519), (-0.5879, 0.1043, 0.3545), (-0.5914, 0.1844, 0.3573), (-0.5659, 0.01637, 0.4284), (-0.5698, 0.09184, 0.4316), (-0.5737, 0.1671, 0.4349), (-0.5463, 0.009101, 0.5032), (-0.5508, 0.07975, 0.507), (-0.5551, 0.1502, 0.5107)], [], [(734, 695, 2, 43), (884, 887, 105, 104), (775, 134, 5, 688), (273, 140, 6, 63), (952, 146, 7, 865), (662, 508, 3, 33), (213, 141, 15, 73), (466, 312, 14, 83), (1036, 514, 14, 868), (994, 318, 15, 871), (592, 507, 12, 93), (396, 311, 13, 103), (859, 500, 10, 691), (817, 304, 11, 694), (973, 319, 23, 883), (1015, 515, 22, 880), (796, 326, 21, 706), (838, 522, 20, 703), (757, 147, 19, 700), (934, 153, 18, 877), (914, 884, 104, 122), (911, 860, 17, 113), (887, 890, 106, 105), (890, 893, 107, 106), (893, 896, 108, 107), (896, 899, 109, 108), (899, 902, 110, 109), (902, 905, 111, 110), (905, 908, 112, 111), (908, 911, 113, 112), (480, 333, 94, 121), (333, 340, 95, 94), (340, 347, 96, 95), (347, 354, 97, 96), (354, 361, 98, 97), (361, 368, 99, 98), (368, 375, 100, 99), (375, 382, 101, 100), (382, 389, 102, 101), (389, 396, 103, 102), (676, 529, 84, 120), (529, 536, 85, 84), (536, 543, 86, 85), (543, 550, 87, 86), (550, 557, 88, 87), (557, 564, 89, 88), (564, 571, 90, 89), (571, 578, 91, 90), (578, 585, 92, 91), (585, 592, 93, 92), (473, 403, 74, 119), (403, 410, 75, 74), (410, 417, 76, 75), (417, 424, 77, 76), (424, 431, 78, 77), (431, 438, 79, 78), (438, 445, 80, 79), (445, 452, 81, 80), (452, 459, 82, 81), (459, 466, 83, 82), (285, 159, 64, 118), (159, 165, 65, 64), (165, 171, 66, 65), (171, 177, 67, 66), (177, 183, 68, 67), (183, 189, 69, 68), (189, 195, 70, 69), (195, 201, 71, 70), (201, 207, 72, 71), (207, 213, 73, 72), (669, 599, 24, 114), (599, 606, 25, 24), (606, 613, 26, 25), (613, 620, 27, 26), (620, 627, 28, 27), (627, 634, 29, 28), (634, 641, 30, 29), (641, 648, 31, 30), (648, 655, 32, 31), (655, 662, 33, 32), (279, 219, 54, 117), (219, 225, 55, 54), (225, 231, 56, 55), (231, 237, 57, 56), (237, 243, 58, 57), (243, 249, 59, 58), (249, 255, 60, 59), (255, 261, 61, 60), (261, 267, 62, 61), (267, 273, 63, 62), (737, 707, 34, 115), (707, 710, 35, 34), (710, 713, 36, 35), (713, 716, 37, 36), (716, 719, 38, 37), (719, 722, 39, 38), (722, 725, 40, 39), (725, 728, 41, 40), (728, 731, 42, 41), (731, 734, 43, 42), (685, 737, 115, 1), (134, 279, 117, 5), (487, 669, 114, 0), (123, 285, 118, 9), (291, 473, 119, 8), (500, 676, 120, 10), (304, 480, 121, 11), (874, 914, 122, 16), (4, 116, 290, 128), (128, 290, 289, 127), (127, 289, 288, 126), (126, 288, 287, 125), (125, 287, 286, 124), (124, 286, 285, 123), (11, 121, 284, 129), (129, 284, 283, 130), (130, 283, 282, 131), (131, 282, 281, 132), (132, 281, 280, 133), (133, 280, 279, 134), (102, 103, 278, 272), (272, 278, 277, 271), (271, 277, 276, 270), (270, 276, 275, 269), (269, 275, 274, 268), (268, 274, 273, 267), (101, 102, 272, 266), (266, 272, 271, 265), (265, 271, 270, 264), (264, 270, 269, 263), (263, 269, 268, 262), (262, 268, 267, 261), (100, 101, 266, 260), (260, 266, 265, 259), (259, 265, 264, 258), (258, 264, 263, 257), (257, 263, 262, 256), (256, 262, 261, 255), (99, 100, 260, 254), (254, 260, 259, 253), (253, 259, 258, 252), (252, 258, 257, 251), (251, 257, 256, 250), (250, 256, 255, 249), (98, 99, 254, 248), (248, 254, 253, 247), (247, 253, 252, 246), (246, 252, 251, 245), (245, 251, 250, 244), (244, 250, 249, 243), (97, 98, 248, 242), (242, 248, 247, 241), (241, 247, 246, 240), (240, 246, 245, 239), (239, 245, 244, 238), (238, 244, 243, 237), (96, 97, 242, 236), (236, 242, 241, 235), (235, 241, 240, 234), (234, 240, 239, 233), (233, 239, 238, 232), (232, 238, 237, 231), (95, 96, 236, 230), (230, 236, 235, 229), (229, 235, 234, 228), (228, 234, 233, 227), (227, 233, 232, 226), (226, 232, 231, 225), (94, 95, 230, 224), (224, 230, 229, 223), (223, 229, 228, 222), (222, 228, 227, 221), (221, 227, 226, 220), (220, 226, 225, 219), (121, 94, 224, 284), (284, 224, 223, 283), (283, 223, 222, 282), (282, 222, 221, 281), (281, 221, 220, 280), (280, 220, 219, 279), (52, 53, 218, 212), (212, 218, 217, 211), (211, 217, 216, 210), (210, 216, 215, 209), (209, 215, 214, 208), (208, 214, 213, 207), (51, 52, 212, 206), (206, 212, 211, 205), (205, 211, 210, 204), (204, 210, 209, 203), (203, 209, 208, 202), (202, 208, 207, 201), (50, 51, 206, 200), (200, 206, 205, 199), (199, 205, 204, 198), (198, 204, 203, 197), (197, 203, 202, 196), (196, 202, 201, 195), (49, 50, 200, 194), (194, 200, 199, 193), (193, 199, 198, 192), (192, 198, 197, 191), (191, 197, 196, 190), (190, 196, 195, 189), (48, 49, 194, 188), (188, 194, 193, 187), (187, 193, 192, 186), (186, 192, 191, 185), (185, 191, 190, 184), (184, 190, 189, 183), (47, 48, 188, 182), (182, 188, 187, 181), (181, 187, 186, 180), (180, 186, 185, 179), (179, 185, 184, 178), (178, 184, 183, 177), (46, 47, 182, 176), (176, 182, 181, 175), (175, 181, 180, 174), (174, 180, 179, 173), (173, 179, 178, 172), (172, 178, 177, 171), (45, 46, 176, 170), (170, 176, 175, 169), (169, 175, 174, 168), (168, 174, 173, 167), (167, 173, 172, 166), (166, 172, 171, 165), (44, 45, 170, 164), (164, 170, 169, 163), (163, 169, 168, 162), (162, 168, 167, 161), (161, 167, 166, 160), (160, 166, 165, 159), (116, 44, 164, 290), (290, 164, 163, 289), (289, 163, 162, 288), (288, 162, 161, 287), (287, 161, 160, 286), (286, 160, 159, 285), (883, 23, 158, 919), (919, 158, 157, 922), (922, 157, 156, 925), (925, 156, 155, 928), (928, 155, 154, 931), (931, 154, 153, 934), (706, 21, 152, 742), (742, 152, 151, 745), (745, 151, 150, 748), (748, 150, 149, 751), (751, 149, 148, 754), (754, 148, 147, 757), (53, 7, 146, 218), (218, 146, 145, 217), (217, 145, 144, 216), (216, 144, 143, 215), (215, 143, 142, 214), (214, 142, 141, 213), (871, 15, 141, 937), (937, 141, 142, 940), (940, 142, 143, 943), (943, 143, 144, 946), (946, 144, 145, 949), (949, 145, 146, 952), (103, 13, 135, 278), (278, 135, 136, 277), (277, 136, 137, 276), (276, 137, 138, 275), (275, 138, 139, 274), (274, 139, 140, 273), (694, 11, 129, 760), (760, 129, 130, 763), (763, 130, 131, 766), (766, 131, 132, 769), (769, 132, 133, 772), (772, 133, 134, 775), (10, 120, 486, 298), (298, 486, 485, 299), (299, 485, 484, 300), (300, 484, 483, 301), (301, 483, 482, 302), (302, 482, 481, 303), (303, 481, 480, 304), (9, 118, 479, 297), (297, 479, 478, 296), (296, 478, 477, 295), (295, 477, 476, 294), (294, 476, 475, 293), (293, 475, 474, 292), (292, 474, 473, 291), (72, 73, 472, 465), (465, 472, 471, 464), (464, 471, 470, 463), (463, 470, 469, 462), (462, 469, 468, 461), (461, 468, 467, 460), (460, 467, 466, 459), (71, 72, 465, 458), (458, 465, 464, 457), (457, 464, 463, 456), (456, 463, 462, 455), (455, 462, 461, 454), (454, 461, 460, 453), (453, 460, 459, 452), (70, 71, 458, 451), (451, 458, 457, 450), (450, 457, 456, 449), (449, 456, 455, 448), (448, 455, 454, 447), (447, 454, 453, 446), (446, 453, 452, 445), (69, 70, 451, 444), (444, 451, 450, 443), (443, 450, 449, 442), (442, 449, 448, 441), (441, 448, 447, 440), (440, 447, 446, 439), (439, 446, 445, 438), (68, 69, 444, 437), (437, 444, 443, 436), (436, 443, 442, 435), (435, 442, 441, 434), (434, 441, 440, 433), (433, 440, 439, 432), (432, 439, 438, 431), (67, 68, 437, 430), (430, 437, 436, 429), (429, 436, 435, 428), (428, 435, 434, 427), (427, 434, 433, 426), (426, 433, 432, 425), (425, 432, 431, 424), (66, 67, 430, 423), (423, 430, 429, 422), (422, 429, 428, 421), (421, 428, 427, 420), (420, 427, 426, 419), (419, 426, 425, 418), (418, 425, 424, 417), (65, 66, 423, 416), (416, 423, 422, 415), (415, 422, 421, 414), (414, 421, 420, 413), (413, 420, 419, 412), (412, 419, 418, 411), (411, 418, 417, 410), (64, 65, 416, 409), (409, 416, 415, 408), (408, 415, 414, 407), (407, 414, 413, 406), (406, 413, 412, 405), (405, 412, 411, 404), (404, 411, 410, 403), (118, 64, 409, 479), (479, 409, 408, 478), (478, 408, 407, 477), (477, 407, 406, 476), (476, 406, 405, 475), (475, 405, 404, 474), (474, 404, 403, 473), (92, 93, 402, 395), (395, 402, 401, 394), (394, 401, 400, 393), (393, 400, 399, 392), (392, 399, 398, 391), (391, 398, 397, 390), (390, 397, 396, 389), (91, 92, 395, 388), (388, 395, 394, 387), (387, 394, 393, 386), (386, 393, 392, 385), (385, 392, 391, 384), (384, 391, 390, 383), (383, 390, 389, 382), (90, 91, 388, 381), (381, 388, 387, 380), (380, 387, 386, 379), (379, 386, 385, 378), (378, 385, 384, 377), (377, 384, 383, 376), (376, 383, 382, 375), (89, 90, 381, 374), (374, 381, 380, 373), (373, 380, 379, 372), (372, 379, 378, 371), (371, 378, 377, 370), (370, 377, 376, 369), (369, 376, 375, 368), (88, 89, 374, 367), (367, 374, 373, 366), (366, 373, 372, 365), (365, 372, 371, 364), (364, 371, 370, 363), (363, 370, 369, 362), (362, 369, 368, 361), (87, 88, 367, 360), (360, 367, 366, 359), (359, 366, 365, 358), (358, 365, 364, 357), (357, 364, 363, 356), (356, 363, 362, 355), (355, 362, 361, 354), (86, 87, 360, 353), (353, 360, 359, 352), (352, 359, 358, 351), (351, 358, 357, 350), (350, 357, 356, 349), (349, 356, 355, 348), (348, 355, 354, 347), (85, 86, 353, 346), (346, 353, 352, 345), (345, 352, 351, 344), (344, 351, 350, 343), (343, 350, 349, 342), (342, 349, 348, 341), (341, 348, 347, 340), (84, 85, 346, 339), (339, 346, 345, 338), (338, 345, 344, 337), (337, 344, 343, 336), (336, 343, 342, 335), (335, 342, 341, 334), (334, 341, 340, 333), (120, 84, 339, 486), (486, 339, 338, 485), (485, 338, 337, 484), (484, 337, 336, 483), (483, 336, 335, 482), (482, 335, 334, 481), (481, 334, 333, 480), (703, 20, 332, 778), (778, 332, 331, 781), (781, 331, 330, 784), (784, 330, 329, 787), (787, 329, 328, 790), (790, 328, 327, 793), (793, 327, 326, 796), (880, 22, 325, 955), (955, 325, 324, 958), (958, 324, 323, 961), (961, 323, 322, 964), (964, 322, 321, 967), (967, 321, 320, 970), (970, 320, 319, 973), (691, 10, 298, 799), (799, 298, 299, 802), (802, 299, 300, 805), (805, 300, 301, 808), (808, 301, 302, 811), (811, 302, 303, 814), (814, 303, 304, 817), (93, 12, 305, 402), (402, 305, 306, 401), (401, 306, 307, 400), (400, 307, 308, 399), (399, 308, 309, 398), (398, 309, 310, 397), (397, 310, 311, 396), (868, 14, 312, 976), (976, 312, 313, 979), (979, 313, 314, 982), (982, 314, 315, 985), (985, 315, 316, 988), (988, 316, 317, 991), (991, 317, 318, 994), (73, 15, 318, 472), (472, 318, 317, 471), (471, 317, 316, 470), (470, 316, 315, 469), (469, 315, 314, 468), (468, 314, 313, 467), (467, 313, 312, 466), (1, 115, 682, 494), (494, 682, 681, 495), (495, 681, 680, 496), (496, 680, 679, 497), (497, 679, 678, 498), (498, 678, 677, 499), (499, 677, 676, 500), (8, 119, 675, 493), (493, 675, 674, 492), (492, 674, 673, 491), (491, 673, 672, 490), (490, 672, 671, 489), (489, 671, 670, 488), (488, 670, 669, 487), (82, 83, 668, 661), (661, 668, 667, 660), (660, 667, 666, 659), (659, 666, 665, 658), (658, 665, 664, 657), (657, 664, 663, 656), (656, 663, 662, 655), (81, 82, 661, 654), (654, 661, 660, 653), (653, 660, 659, 652), (652, 659, 658, 651), (651, 658, 657, 650), (650, 657, 656, 649), (649, 656, 655, 648), (80, 81, 654, 647), (647, 654, 653, 646), (646, 653, 652, 645), (645, 652, 651, 644), (644, 651, 650, 643), (643, 650, 649, 642), (642, 649, 648, 641), (79, 80, 647, 640), (640, 647, 646, 639), (639, 646, 645, 638), (638, 645, 644, 637), (637, 644, 643, 636), (636, 643, 642, 635), (635, 642, 641, 634), (78, 79, 640, 633), (633, 640, 639, 632), (632, 639, 638, 631), (631, 638, 637, 630), (630, 637, 636, 629), (629, 636, 635, 628), (628, 635, 634, 627), (77, 78, 633, 626), (626, 633, 632, 625), (625, 632, 631, 624), (624, 631, 630, 623), (623, 630, 629, 622), (622, 629, 628, 621), (621, 628, 627, 620), (76, 77, 626, 619), (619, 626, 625, 618), (618, 625, 624, 617), (617, 624, 623, 616), (616, 623, 622, 615), (615, 622, 621, 614), (614, 621, 620, 613), (75, 76, 619, 612), (612, 619, 618, 611), (611, 618, 617, 610), (610, 617, 616, 609), (609, 616, 615, 608), (608, 615, 614, 607), (607, 614, 613, 606), (74, 75, 612, 605), (605, 612, 611, 604), (604, 611, 610, 603), (603, 610, 609, 602), (602, 609, 608, 601), (601, 608, 607, 600), (600, 607, 606, 599), (119, 74, 605, 675), (675, 605, 604, 674), (674, 604, 603, 673), (673, 603, 602, 672), (672, 602, 601, 671), (671, 601, 600, 670), (670, 600, 599, 669), (42, 43, 598, 591), (591, 598, 597, 590), (590, 597, 596, 589), (589, 596, 595, 588), (588, 595, 594, 587), (587, 594, 593, 586), (586, 593, 592, 585), (41, 42, 591, 584), (584, 591, 590, 583), (583, 590, 589, 582), (582, 589, 588, 581), (581, 588, 587, 580), (580, 587, 586, 579), (579, 586, 585, 578), (40, 41, 584, 577), (577, 584, 583, 576), (576, 583, 582, 575), (575, 582, 581, 574), (574, 581, 580, 573), (573, 580, 579, 572), (572, 579, 578, 571), (39, 40, 577, 570), (570, 577, 576, 569), (569, 576, 575, 568), (568, 575, 574, 567), (567, 574, 573, 566), (566, 573, 572, 565), (565, 572, 571, 564), (38, 39, 570, 563), (563, 570, 569, 562), (562, 569, 568, 561), (561, 568, 567, 560), (560, 567, 566, 559), (559, 566, 565, 558), (558, 565, 564, 557), (37, 38, 563, 556), (556, 563, 562, 555), (555, 562, 561, 554), (554, 561, 560, 553), (553, 560, 559, 552), (552, 559, 558, 551), (551, 558, 557, 550), (36, 37, 556, 549), (549, 556, 555, 548), (548, 555, 554, 547), (547, 554, 553, 546), (546, 553, 552, 545), (545, 552, 551, 544), (544, 551, 550, 543), (35, 36, 549, 542), (542, 549, 548, 541), (541, 548, 547, 540), (540, 547, 546, 539), (539, 546, 545, 538), (538, 545, 544, 537), (537, 544, 543, 536), (34, 35, 542, 535), (535, 542, 541, 534), (534, 541, 540, 533), (533, 540, 539, 532), (532, 539, 538, 531), (531, 538, 537, 530), (530, 537, 536, 529), (115, 34, 535, 682), (682, 535, 534, 681), (681, 534, 533, 680), (680, 533, 532, 679), (679, 532, 531, 678), (678, 531, 530, 677), (677, 530, 529, 676), (697, 17, 528, 820), (820, 528, 527, 823), (823, 527, 526, 826), (826, 526, 525, 829), (829, 525, 524, 832), (832, 524, 523, 835), (835, 523, 522, 838), (874, 16, 521, 997), (997, 521, 520, 1000), (1000, 520, 519, 1003), (1003, 519, 518, 1006), (1006, 518, 517, 1009), (1009, 517, 516, 1012), (1012, 516, 515, 1015), (685, 1, 494, 841), (841, 494, 495, 844), (844, 495, 496, 847), (847, 496, 497, 850), (850, 497, 498, 853), (853, 498, 499, 856), (856, 499, 500, 859), (43, 2, 501, 598), (598, 501, 502, 597), (597, 502, 503, 596), (596, 503, 504, 595), (595, 504, 505, 594), (594, 505, 506, 593), (593, 506, 507, 592), (862, 3, 508, 1018), (1018, 508, 509, 1021), (1021, 509, 510, 1024), (1024, 510, 511, 1027), (1027, 511, 512, 1030), (1030, 512, 513, 1033), (1033, 513, 514, 1036), (83, 14, 514, 668), (668, 514, 513, 667), (667, 513, 512, 666), (666, 512, 511, 665), (665, 511, 510, 664), (664, 510, 509, 663), (663, 509, 508, 662), (516, 854, 857, 515), (854, 855, 858, 857), (855, 856, 859, 858), (517, 851, 854, 516), (851, 852, 855, 854), (852, 853, 856, 855), (518, 848, 851, 517), (848, 849, 852, 851), (849, 850, 853, 852), (519, 845, 848, 518), (845, 846, 849, 848), (846, 847, 850, 849), (520, 842, 845, 519), (842, 843, 846, 845), (843, 844, 847, 846), (521, 839, 842, 520), (839, 840, 843, 842), (840, 841, 844, 843), (16, 683, 839, 521), (683, 684, 840, 839), (684, 685, 841, 840), (506, 833, 836, 507), (833, 834, 837, 836), (834, 835, 838, 837), (505, 830, 833, 506), (830, 831, 834, 833), (831, 832, 835, 834), (504, 827, 830, 505), (827, 828, 831, 830), (828, 829, 832, 831), (503, 824, 827, 504), (824, 825, 828, 827), (825, 826, 829, 828), (502, 821, 824, 503), (821, 822, 825, 824), (822, 823, 826, 825), (501, 818, 821, 502), (818, 819, 822, 821), (819, 820, 823, 822), (2, 695, 818, 501), (695, 696, 819, 818), (696, 697, 820, 819), (320, 812, 815, 319), (812, 813, 816, 815), (813, 814, 817, 816), (321, 809, 812, 320), (809, 810, 813, 812), (810, 811, 814, 813), (322, 806, 809, 321), (806, 807, 810, 809), (807, 808, 811, 810), (323, 803, 806, 322), (803, 804, 807, 806), (804, 805, 808, 807), (324, 800, 803, 323), (800, 801, 804, 803), (801, 802, 805, 804), (325, 797, 800, 324), (797, 798, 801, 800), (798, 799, 802, 801), (22, 689, 797, 325), (689, 690, 798, 797), (690, 691, 799, 798), (310, 791, 794, 311), (791, 792, 795, 794), (792, 793, 796, 795), (309, 788, 791, 310), (788, 789, 792, 791), (789, 790, 793, 792), (308, 785, 788, 309), (785, 786, 789, 788), (786, 787, 790, 789), (307, 782, 785, 308), (782, 783, 786, 785), (783, 784, 787, 786), (306, 779, 782, 307), (779, 780, 783, 782), (780, 781, 784, 783), (305, 776, 779, 306), (776, 777, 780, 779), (777, 778, 781, 780), (12, 701, 776, 305), (701, 702, 777, 776), (702, 703, 778, 777), (154, 770, 773, 153), (770, 771, 774, 773), (771, 772, 775, 774), (155, 767, 770, 154), (767, 768, 771, 770), (768, 769, 772, 771), (156, 764, 767, 155), (764, 765, 768, 767), (765, 766, 769, 768), (157, 761, 764, 156), (761, 762, 765, 764), (762, 763, 766, 765), (158, 758, 761, 157), (758, 759, 762, 761), (759, 760, 763, 762), (23, 692, 758, 158), (692, 693, 759, 758), (693, 694, 760, 759), (139, 752, 755, 140), (752, 753, 756, 755), (753, 754, 757, 756), (138, 749, 752, 139), (749, 750, 753, 752), (750, 751, 754, 753), (137, 746, 749, 138), (746, 747, 750, 749), (747, 748, 751, 750), (136, 743, 746, 137), (743, 744, 747, 746), (744, 745, 748, 747), (135, 740, 743, 136), (740, 741, 744, 743), (741, 742, 745, 744), (13, 704, 740, 135), (704, 705, 741, 740), (705, 706, 742, 741), (16, 122, 739, 683), (683, 739, 738, 684), (684, 738, 737, 685), (112, 113, 736, 733), (733, 736, 735, 732), (732, 735, 734, 731), (111, 112, 733, 730), (730, 733, 732, 729), (729, 732, 731, 728), (110, 111, 730, 727), (727, 730, 729, 726), (726, 729, 728, 725), (109, 110, 727, 724), (724, 727, 726, 723), (723, 726, 725, 722), (108, 109, 724, 721), (721, 724, 723, 720), (720, 723, 722, 719), (107, 108, 721, 718), (718, 721, 720, 717), (717, 720, 719, 716), (106, 107, 718, 715), (715, 718, 717, 714), (714, 717, 716, 713), (105, 106, 715, 712), (712, 715, 714, 711), (711, 714, 713, 710), (104, 105, 712, 709), (709, 712, 711, 708), (708, 711, 710, 707), (122, 104, 709, 739), (739, 709, 708, 738), (738, 708, 707, 737), (140, 755, 698, 6), (755, 756, 699, 698), (756, 757, 700, 699), (507, 836, 701, 12), (836, 837, 702, 701), (837, 838, 703, 702), (311, 794, 704, 13), (794, 795, 705, 704), (795, 796, 706, 705), (319, 815, 692, 23), (815, 816, 693, 692), (816, 817, 694, 693), (515, 857, 689, 22), (857, 858, 690, 689), (858, 859, 691, 690), (153, 773, 686, 18), (773, 774, 687, 686), (774, 775, 688, 687), (113, 17, 697, 736), (736, 697, 696, 735), (735, 696, 695, 734), (523, 1031, 1034, 522), (1031, 1032, 1035, 1034), (1032, 1033, 1036, 1035), (524, 1028, 1031, 523), (1028, 1029, 1032, 1031), (1029, 1030, 1033, 1032), (525, 1025, 1028, 524), (1025, 1026, 1029, 1028), (1026, 1027, 1030, 1029), (526, 1022, 1025, 525), (1022, 1023, 1026, 1025), (1023, 1024, 1027, 1026), (527, 1019, 1022, 526), (1019, 1020, 1023, 1022), (1020, 1021, 1024, 1023), (528, 1016, 1019, 527), (1016, 1017, 1020, 1019), (1017, 1018, 1021, 1020), (17, 860, 1016, 528), (860, 861, 1017, 1016), (861, 862, 1018, 1017), (492, 1010, 1013, 493), (1010, 1011, 1014, 1013), (1011, 1012, 1015, 1014), (491, 1007, 1010, 492), (1007, 1008, 1011, 1010), (1008, 1009, 1012, 1011), (490, 1004, 1007, 491), (1004, 1005, 1008, 1007), (1005, 1006, 1009, 1008), (489, 1001, 1004, 490), (1001, 1002, 1005, 1004), (1002, 1003, 1006, 1005), (488, 998, 1001, 489), (998, 999, 1002, 1001), (999, 1000, 1003, 1002), (487, 995, 998, 488), (995, 996, 999, 998), (996, 997, 1000, 999), (0, 872, 995, 487), (872, 873, 996, 995), (873, 874, 997, 996), (327, 989, 992, 326), (989, 990, 993, 992), (990, 991, 994, 993), (328, 986, 989, 327), (986, 987, 990, 989), (987, 988, 991, 990), (329, 983, 986, 328), (983, 984, 987, 986), (984, 985, 988, 987), (330, 980, 983, 329), (980, 981, 984, 983), (981, 982, 985, 984), (331, 977, 980, 330), (977, 978, 981, 980), (978, 979, 982, 981), (332, 974, 977, 331), (974, 975, 978, 977), (975, 976, 979, 978), (20, 866, 974, 332), (866, 867, 975, 974), (867, 868, 976, 975), (296, 968, 971, 297), (968, 969, 972, 971), (969, 970, 973, 972), (295, 965, 968, 296), (965, 966, 969, 968), (966, 967, 970, 969), (294, 962, 965, 295), (962, 963, 966, 965), (963, 964, 967, 966), (293, 959, 962, 294), (959, 960, 963, 962), (960, 961, 964, 963), (292, 956, 959, 293), (956, 957, 960, 959), (957, 958, 961, 960), (291, 953, 956, 292), (953, 954, 957, 956), (954, 955, 958, 957), (8, 878, 953, 291), (878, 879, 954, 953), (879, 880, 955, 954), (148, 947, 950, 147), (947, 948, 951, 950), (948, 949, 952, 951), (149, 944, 947, 148), (944, 945, 948, 947), (945, 946, 949, 948), (150, 941, 944, 149), (941, 942, 945, 944), (942, 943, 946, 945), (151, 938, 941, 150), (938, 939, 942, 941), (939, 940, 943, 942), (152, 935, 938, 151), (935, 936, 939, 938), (936, 937, 940, 939), (21, 869, 935, 152), (869, 870, 936, 935), (870, 871, 937, 936), (127, 929, 932, 128), (929, 930, 933, 932), (930, 931, 934, 933), (126, 926, 929, 127), (926, 927, 930, 929), (927, 928, 931, 930), (125, 923, 926, 126), (923, 924, 927, 926), (924, 925, 928, 927), (124, 920, 923, 125), (920, 921, 924, 923), (921, 922, 925, 924), (123, 917, 920, 124), (917, 918, 921, 920), (918, 919, 922, 921), (9, 881, 917, 123), (881, 882, 918, 917), (882, 883, 919, 918), (0, 114, 916, 872), (872, 916, 915, 873), (873, 915, 914, 874), (32, 33, 913, 910), (910, 913, 912, 909), (909, 912, 911, 908), (31, 32, 910, 907), (907, 910, 909, 906), (906, 909, 908, 905), (30, 31, 907, 904), (904, 907, 906, 903), (903, 906, 905, 902), (29, 30, 904, 901), (901, 904, 903, 900), (900, 903, 902, 899), (28, 29, 901, 898), (898, 901, 900, 897), (897, 900, 899, 896), (27, 28, 898, 895), (895, 898, 897, 894), (894, 897, 896, 893), (26, 27, 895, 892), (892, 895, 894, 891), (891, 894, 893, 890), (25, 26, 892, 889), (889, 892, 891, 888), (888, 891, 890, 887), (33, 3, 862, 913), (913, 862, 861, 912), (912, 861, 860, 911), (114, 24, 886, 916), (916, 886, 885, 915), (915, 885, 884, 914), (128, 932, 875, 4), (932, 933, 876, 875), (933, 934, 877, 876), (493, 1013, 878, 8), (1013, 1014, 879, 878), (1014, 1015, 880, 879), (297, 971, 881, 9), (971, 972, 882, 881), (972, 973, 883, 882), (326, 992, 869, 21), (992, 993, 870, 869), (993, 994, 871, 870), (522, 1034, 866, 20), (1034, 1035, 867, 866), (1035, 1036, 868, 867), (147, 950, 863, 19), (950, 951, 864, 863), (951, 952, 865, 864), (24, 25, 889, 886), (886, 889, 888, 885), (885, 888, 887, 884)])
me_cube_001.materials.append(mat_paperbagmat)
me_cube_001.use_remesh_preserve_volume = False
me_cube_001.use_remesh_preserve_attributes = False
me_cube_001.use_mirror_vertex_groups = False
me_cube_001.update()
me_plane = bpy.data.meshes.new('Plane')
me_plane.from_pydata([(-4.0, -4.0, 0.0), (4.0, -4.0, 0.0), (-4.0, 4.0, 0.0), (4.0, 4.0, 0.0)], [], [(0, 1, 3, 2)])
me_plane.materials.append(mat_rreceive_shadow)
me_plane.use_remesh_preserve_volume = False
me_plane.use_remesh_preserve_attributes = False
me_plane.use_mirror_vertex_groups = False
me_plane.update()
me_cube = bpy.data.meshes.new('Cube')
me_cube.from_pydata([(0.6174, 0.3484, -0.005261), (0.6174, -0.4244, -0.005261), (-0.6189, -0.4244, -0.005261), (-0.6189, 0.3484, -0.005261), (0.4919, 0.2497, 1.723), (0.4883, -0.285, 1.667), (-0.4814, -0.282, 1.64), (-0.4892, 0.2482, 1.696), (0.4816, 0.1863, 0.6167), (0.4467, 0.2497, 1.093), (0.4903, -0.3144, 0.5855), (0.4487, -0.1562, 1.131), (-0.5239, -0.3175, 0.5702), (-0.4117, -0.1562, 1.163), (-0.5156, 0.188, 0.6012), (-0.4136, 0.2497, 1.125), (0.6174, -0.038, -0.005261), (-0.6189, -0.038, -0.005261), (0.4895, -0.01902, 1.694), (-0.4845, -0.01846, 1.666), (-0.4972, -0.06269, 0.5861), (-0.3937, 0.04676, 1.143), (0.4639, -0.06184, 0.601), (0.4287, 0.04676, 1.113), (0.4118, 0.3484, -0.005261), (0.3107, 0.3484, -0.005261), (0.2095, 0.3484, -0.005261), (0.1083, 0.3484, -0.005261), (0.00719, 0.3484, -0.005261), (-0.09397, 0.3484, -0.005261), (-0.1951, 0.3484, -0.005261), (-0.2963, 0.3484, -0.005261), (-0.3974, 0.3484, -0.005261), (-0.4986, 0.3484, -0.005261), (0.4118, -0.4244, -0.005261), (0.3107, -0.4244, -0.005261), (0.2095, -0.4244, -0.005261), (0.1083, -0.4244, -0.005261), (0.00719, -0.4244, -0.005261), (-0.09397, -0.4244, -0.005261), (-0.1951, -0.4244, -0.005261), (-0.2963, -0.4244, -0.005261), (-0.3974, -0.4244, -0.005261), (-0.4986, -0.4244, -0.005261), (0.3248, 0.2497, 1.721), (0.2425, 0.2596, 1.666), (0.1634, 0.2494, 1.716), (0.08243, 0.2593, 1.661), (0.002482, 0.2491, 1.711), (-0.07713, 0.2589, 1.656), (-0.158, 0.2488, 1.706), (-0.2361, 0.2586, 1.651), (-0.3179, 0.2485, 1.701), (-0.3944, 0.2581, 1.645), (0.3226, -0.2847, 1.664), (0.241, -0.2705, 1.61), (0.1631, -0.2842, 1.659), (0.08299, -0.2699, 1.605), (0.004107, -0.2836, 1.654), (-0.07442, -0.2693, 1.6), (-0.1543, -0.283, 1.649), (-0.2312, -0.2688, 1.595), (-0.3122, -0.2824, 1.644), (-0.3875, -0.2682, 1.59), (0.2975, 0.2497, 1.096), (0.2271, 0.2497, 1.099), (0.1567, 0.2497, 1.102), (0.08627, 0.2497, 1.105), (0.01587, 0.2497, 1.107), (-0.05452, 0.2497, 1.11), (-0.1249, 0.2497, 1.113), (-0.1953, 0.2497, 1.116), (-0.2657, 0.2497, 1.119), (-0.3361, 0.2497, 1.122), (0.315, 0.1865, 0.6153), (0.234, 0.1866, 0.6139), (0.1528, 0.1868, 0.6125), (0.07148, 0.1869, 0.6112), (-0.009986, 0.1871, 0.6098), (-0.09161, 0.1872, 0.6084), (-0.1734, 0.1874, 0.607), (-0.2553, 0.1875, 0.6056), (-0.3374, 0.1877, 0.6042), (-0.4196, 0.1878, 0.6027), (0.3207, -0.3146, 0.5841), (0.2382, -0.3149, 0.5827), (0.1556, -0.3152, 0.5814), (0.07292, -0.3155, 0.58), (-0.009949, -0.3158, 0.5787), (-0.09297, -0.3161, 0.5773), (-0.1761, -0.3164, 0.5759), (-0.2594, -0.3167, 0.5745), (-0.3429, -0.317, 0.5731), (-0.4264, -0.3172, 0.5717), (0.2992, -0.1562, 1.134), (0.2288, -0.1562, 1.137), (0.1584, -0.1562, 1.14), (0.088, -0.1562, 1.143), (0.0176, -0.1562, 1.146), (-0.05279, -0.1562, 1.149), (-0.1232, -0.1562, 1.151), (-0.1936, -0.1562, 1.154), (-0.264, -0.1562, 1.157), (-0.3344, -0.1562, 1.16), (0.4118, -0.038, -0.005261), (0.3107, -0.038, -0.005261), (0.2095, -0.038, -0.005261), (0.1083, -0.038, -0.005261), (0.00719, -0.038, -0.005261), (-0.09397, -0.038, -0.005261), (-0.1951, -0.038, -0.005261), (-0.2963, -0.038, -0.005261), (-0.3974, -0.038, -0.005261), (-0.4986, -0.038, -0.005261), (0.5146, 0.3484, -0.005261), (0.5146, -0.4244, -0.005261), (0.4053, 0.2624, 1.659), (0.4017, -0.2675, 1.603), (0.3721, 0.2497, 1.095), (0.3983, 0.1864, 0.616), (0.4055, -0.3145, 0.5848), (0.3739, -0.1562, 1.133), (0.5146, -0.038, -0.005261), (0.4492, 0.2481, 1.177), (0.4541, 0.2475, 1.261), (0.4607, 0.2477, 1.348), (0.4684, 0.2483, 1.438), (0.4767, 0.249, 1.531), (0.4847, 0.2496, 1.626), (0.4507, -0.1718, 1.203), (0.4547, -0.1886, 1.275), (0.4602, -0.2064, 1.349), (0.4668, -0.2252, 1.425), (0.4739, -0.2447, 1.504), (0.4812, -0.2647, 1.585), (-0.4182, -0.1717, 1.227), (-0.4263, -0.1882, 1.291), (-0.4358, -0.2056, 1.357), (-0.4463, -0.2238, 1.425), (-0.4577, -0.2427, 1.495), (-0.4695, -0.2622, 1.566), (-0.4204, 0.248, 1.2), (-0.4293, 0.2471, 1.277), (-0.4398, 0.247, 1.356), (-0.4515, 0.2472, 1.438), (-0.464, 0.2476, 1.521), (-0.4767, 0.248, 1.608), (-0.4694, -0.008443, 1.586), (-0.4545, 0.001357, 1.507), (-0.4401, 0.01089, 1.431), (-0.4263, 0.02017, 1.356), (-0.4139, 0.0292, 1.284), (-0.4029, 0.03804, 1.213), (0.4794, -0.008887, 1.605), (0.4689, 0.001044, 1.517), (0.4587, 0.01071, 1.432), (0.449, 0.02008, 1.349), (0.4405, 0.02917, 1.269), (0.4336, 0.03803, 1.19), (0.2988, 0.2481, 1.179), (0.3017, 0.2475, 1.263), (0.3057, 0.2477, 1.349), (0.3104, 0.2483, 1.438), (0.3155, 0.249, 1.53), (0.3204, 0.2496, 1.625), (0.2275, 0.2495, 1.174), (0.2289, 0.2502, 1.251), (0.2311, 0.2516, 1.329), (0.2338, 0.2535, 1.41), (0.2368, 0.2556, 1.493), (0.2397, 0.2577, 1.579), (0.1564, 0.248, 1.183), (0.1569, 0.2474, 1.266), (0.158, 0.2475, 1.35), (0.1593, 0.2481, 1.438), (0.1608, 0.2488, 1.528), (0.1623, 0.2493, 1.621), (0.08524, 0.2495, 1.179), (0.0845, 0.2501, 1.254), (0.08398, 0.2515, 1.331), (0.08359, 0.2533, 1.41), (0.08325, 0.2553, 1.491), (0.08289, 0.2574, 1.575), (0.01411, 0.248, 1.187), (0.01232, 0.2473, 1.269), (0.01047, 0.2474, 1.352), (0.008553, 0.2479, 1.438), (0.006575, 0.2485, 1.527), (0.004544, 0.249, 1.618), (-0.057, 0.2494, 1.183), (-0.05983, 0.25, 1.257), (-0.06296, 0.2513, 1.332), (-0.06633, 0.2531, 1.41), (-0.06987, 0.2551, 1.49), (-0.0735, 0.2571, 1.572), (-0.1282, 0.248, 1.192), (-0.1322, 0.2473, 1.271), (-0.1368, 0.2473, 1.353), (-0.1419, 0.2477, 1.438), (-0.1473, 0.2482, 1.525), (-0.1527, 0.2487, 1.615), (-0.1992, 0.2494, 1.187), (-0.2041, 0.25, 1.26), (-0.2097, 0.2512, 1.334), (-0.2159, 0.2529, 1.41), (-0.2226, 0.2548, 1.488), (-0.2294, 0.2567, 1.568), (-0.2704, 0.248, 1.196), (-0.2766, 0.2472, 1.274), (-0.2839, 0.2471, 1.355), (-0.2921, 0.2475, 1.438), (-0.3007, 0.248, 1.523), (-0.3094, 0.2484, 1.611), (-0.3414, 0.2494, 1.192), (-0.3482, 0.2499, 1.263), (-0.3563, 0.2511, 1.335), (-0.3652, 0.2526, 1.41), (-0.3747, 0.2544, 1.486), (-0.3846, 0.2563, 1.565), (0.3184, -0.2645, 1.583), (0.3139, -0.2445, 1.503), (0.3096, -0.225, 1.425), (0.3057, -0.2063, 1.35), (0.3025, -0.1886, 1.277), (0.3002, -0.1718, 1.205), (0.2385, -0.2524, 1.537), (0.236, -0.2346, 1.466), (0.2337, -0.2174, 1.398), (0.2316, -0.2009, 1.33), (0.23, -0.1851, 1.265), (0.229, -0.1702, 1.201), (0.162, -0.264, 1.58), (0.1609, -0.2441, 1.501), (0.1598, -0.2248, 1.425), (0.1588, -0.2062, 1.351), (0.1582, -0.1885, 1.28), (0.158, -0.1718, 1.209), (0.08355, -0.2519, 1.534), (0.08408, -0.2343, 1.465), (0.08462, -0.2172, 1.397), (0.08524, -0.2007, 1.332), (0.08596, -0.185, 1.268), (0.08687, -0.1702, 1.205), (0.006179, -0.2635, 1.576), (0.008206, -0.2437, 1.5), (0.01018, -0.2245, 1.425), (0.0121, -0.206, 1.353), (0.01397, -0.1884, 1.282), (0.0158, -0.1718, 1.214), (-0.07091, -0.2515, 1.531), (-0.06746, -0.2339, 1.463), (-0.06413, -0.2169, 1.397), (-0.06096, -0.2006, 1.333), (-0.058, -0.185, 1.271), (-0.05527, -0.1702, 1.209), (-0.1492, -0.263, 1.573), (-0.1441, -0.2434, 1.498), (-0.1391, -0.2242, 1.425), (-0.1344, -0.2059, 1.354), (-0.1302, -0.1883, 1.285), (-0.1264, -0.1718, 1.218), (-0.2249, -0.251, 1.527), (-0.2186, -0.2336, 1.462), (-0.2126, -0.2167, 1.397), (-0.207, -0.2004, 1.335), (-0.2019, -0.1849, 1.274), (-0.1974, -0.1702, 1.214), (-0.3041, -0.2625, 1.57), (-0.296, -0.243, 1.496), (-0.2881, -0.224, 1.425), (-0.2808, -0.2057, 1.356), (-0.2742, -0.1883, 1.288), (-0.2685, -0.1718, 1.222), (-0.3784, -0.2505, 1.524), (-0.3694, -0.2333, 1.46), (-0.3609, -0.2165, 1.397), (-0.3529, -0.2003, 1.336), (-0.3457, -0.1848, 1.277), (-0.3395, -0.1701, 1.218), (0.3964, -0.2499, 1.531), (0.3911, -0.2326, 1.461), (0.3861, -0.2158, 1.392), (0.3816, -0.1997, 1.325), (0.378, -0.1843, 1.26), (0.3753, -0.1698, 1.196), (0.3738, 0.2498, 1.17), (0.3772, 0.2509, 1.246), (0.3818, 0.2527, 1.324), (0.3874, 0.255, 1.404), (0.3934, 0.2575, 1.487), (0.3995, 0.2601, 1.572), (0.4728, 0.193, 0.6774), (0.4649, 0.1998, 0.7372), (0.4584, 0.2069, 0.7967), (0.4537, 0.2147, 0.857), (0.4505, 0.223, 0.9178), (0.4481, 0.2315, 0.9772), (0.4468, 0.2404, 1.036), (0.4801, -0.2901, 0.6555), (0.4708, -0.2672, 0.7242), (0.4631, -0.2457, 0.7926), (0.4575, -0.2257, 0.8621), (0.4535, -0.207, 0.9317), (0.4505, -0.1891, 0.9994), (0.4488, -0.1722, 1.066), (-0.5034, -0.2927, 0.6461), (-0.4843, -0.2691, 0.7207), (-0.4673, -0.2471, 0.7953), (-0.453, -0.2268, 0.8712), (-0.4405, -0.2076, 0.9467), (-0.4292, -0.1894, 1.02), (-0.4194, -0.1722, 1.092), (-0.4969, 0.1943, 0.668), (-0.4797, 0.2008, 0.7338), (-0.4644, 0.2077, 0.7994), (-0.4514, 0.2153, 0.8661), (-0.4401, 0.2234, 0.9327), (-0.4298, 0.2317, 0.9977), (-0.4209, 0.2404, 1.061), (0.4286, 0.03415, 1.051), (0.4299, 0.02141, 0.9888), (0.4323, 0.008428, 0.925), (0.4355, -0.004864, 0.8598), (0.4403, -0.01844, 0.7948), (0.4469, -0.03239, 0.7307), (0.4549, -0.04683, 0.6664), (-0.401, 0.03415, 1.076), (-0.41, 0.02138, 1.008), (-0.4205, 0.008338, 0.9394), (-0.432, -0.005054, 0.8685), (-0.4453, -0.01878, 0.7974), (-0.4609, -0.03287, 0.7274), (-0.4784, -0.04748, 0.6573), (0.2986, -0.1722, 1.068), (0.299, -0.1891, 1.001), (0.3003, -0.207, 0.933), (0.3022, -0.2258, 0.8629), (0.3052, -0.2458, 0.7928), (0.3095, -0.2673, 0.7238), (0.3148, -0.2904, 0.6546), (0.2275, -0.1722, 1.071), (0.2271, -0.1891, 1.003), (0.2273, -0.2071, 0.9344), (0.2279, -0.2259, 0.8638), (0.2293, -0.2459, 0.7931), (0.2317, -0.2675, 0.7235), (0.2347, -0.2906, 0.6537), (0.1565, -0.1722, 1.073), (0.1552, -0.1892, 1.005), (0.1543, -0.2071, 0.9357), (0.1536, -0.226, 0.8646), (0.1534, -0.246, 0.7934), (0.1538, -0.2677, 0.7233), (0.1546, -0.2908, 0.6529), (0.0855, -0.1722, 1.075), (0.08325, -0.1892, 1.007), (0.08117, -0.2072, 0.9371), (0.07918, -0.2261, 0.8654), (0.07736, -0.2462, 0.7936), (0.07579, -0.2679, 0.723), (0.07435, -0.2911, 0.6521), (0.01447, -0.1722, 1.078), (0.0113, -0.1892, 1.009), (0.008056, -0.2072, 0.9385), (0.004726, -0.2262, 0.8663), (0.001291, -0.2463, 0.7939), (-0.002285, -0.2681, 0.7227), (-0.006029, -0.2913, 0.6513), (-0.05657, -0.1722, 1.08), (-0.06068, -0.1892, 1.011), (-0.0651, -0.2073, 0.9398), (-0.06978, -0.2263, 0.8671), (-0.07485, -0.2464, 0.7941), (-0.08045, -0.2682, 0.7224), (-0.08653, -0.2915, 0.6505), (-0.1276, -0.1722, 1.082), (-0.1327, -0.1893, 1.013), (-0.1383, -0.2074, 0.9412), (-0.1443, -0.2264, 0.8679), (-0.1511, -0.2466, 0.7944), (-0.1587, -0.2684, 0.7221), (-0.1671, -0.2918, 0.6496), (-0.1986, -0.1722, 1.085), (-0.2047, -0.1893, 1.014), (-0.2115, -0.2074, 0.9426), (-0.219, -0.2265, 0.8688), (-0.2273, -0.2467, 0.7946), (-0.2371, -0.2686, 0.7218), (-0.2479, -0.292, 0.6488), (-0.2697, -0.1722, 1.087), (-0.2767, -0.1893, 1.016), (-0.2848, -0.2075, 0.9439), (-0.2936, -0.2266, 0.8696), (-0.3037, -0.2468, 0.7949), (-0.3155, -0.2688, 0.7215), (-0.3287, -0.2922, 0.6479), (-0.3408, -0.1722, 1.089), (-0.3487, -0.1894, 1.018), (-0.358, -0.2075, 0.9453), (-0.3683, -0.2267, 0.8704), (-0.3801, -0.247, 0.7951), (-0.394, -0.269, 0.7211), (-0.4097, -0.2925, 0.647), (0.3099, 0.1931, 0.6765), (0.3055, 0.1999, 0.7368), (0.3019, 0.207, 0.797), (0.2995, 0.2147, 0.8579), (0.298, 0.223, 0.9191), (0.2971, 0.2315, 0.979), (0.2969, 0.2404, 1.038), (0.231, 0.1932, 0.6757), (0.2285, 0.2, 0.7365), (0.2266, 0.2071, 0.7972), (0.2256, 0.2148, 0.8587), (0.2253, 0.2231, 0.9205), (0.2253, 0.2315, 0.9809), (0.2259, 0.2404, 1.04), (0.152, 0.1934, 0.6749), (0.1515, 0.2001, 0.7363), (0.1513, 0.2071, 0.7975), (0.1517, 0.2148, 0.8595), (0.1525, 0.2231, 0.9218), (0.1535, 0.2316, 0.9828), (0.1549, 0.2404, 1.043), (0.0729, 0.1935, 0.6741), (0.07436, 0.2002, 0.736), (0.07594, 0.2072, 0.7978), (0.07772, 0.2149, 0.8603), (0.07968, 0.2231, 0.9232), (0.08172, 0.2316, 0.9846), (0.0839, 0.2404, 1.045), (-0.006341, 0.1936, 0.6733), (-0.002854, 0.2003, 0.7357), (0.000489, 0.2073, 0.798), (0.003711, 0.2149, 0.8612), (0.006843, 0.2232, 0.9246), (0.009902, 0.2316, 0.9865), (0.01291, 0.2404, 1.047), (-0.08571, 0.1937, 0.6724), (-0.08016, 0.2003, 0.7354), (-0.07503, 0.2073, 0.7983), (-0.07035, 0.215, 0.862), (-0.06603, 0.2232, 0.9259), (-0.06193, 0.2316, 0.9884), (-0.05809, 0.2404, 1.05), (-0.1652, 0.1939, 0.6716), (-0.1576, 0.2004, 0.7351), (-0.1506, 0.2074, 0.7985), (-0.1445, 0.2151, 0.8628), (-0.1389, 0.2233, 0.9273), (-0.1338, 0.2316, 0.9902), (-0.1291, 0.2404, 1.052), (-0.2448, 0.194, 0.6707), (-0.235, 0.2005, 0.7348), (-0.2263, 0.2075, 0.7988), (-0.2186, 0.2151, 0.8636), (-0.2119, 0.2233, 0.9286), (-0.2056, 0.2317, 0.9921), (-0.2001, 0.2404, 1.054), (-0.3245, 0.1941, 0.6698), (-0.3126, 0.2006, 0.7345), (-0.302, 0.2075, 0.799), (-0.2928, 0.2152, 0.8645), (-0.2848, 0.2233, 0.93), (-0.2775, 0.2317, 0.994), (-0.2711, 0.2404, 1.057), (-0.4044, 0.1942, 0.669), (-0.3903, 0.2007, 0.7342), (-0.3777, 0.2076, 0.7992), (-0.3671, 0.2152, 0.8653), (-0.3578, 0.2234, 0.9314), (-0.3494, 0.2317, 0.9958), (-0.3421, 0.2404, 1.059), (0.3914, 0.1931, 0.677), (0.3852, 0.1998, 0.737), (0.3802, 0.207, 0.7968), (0.3766, 0.2147, 0.8575), (0.3743, 0.223, 0.9184), (0.3726, 0.2315, 0.9781), (0.3718, 0.2404, 1.037), (0.3737, -0.1722, 1.067), (0.3748, -0.1891, 1.0), (0.3769, -0.207, 0.9323), (0.3799, -0.2258, 0.8625), (0.3841, -0.2457, 0.7927), (0.3902, -0.2673, 0.724), (0.3975, -0.2902, 0.655), (0.6069, 0.3305, 0.077), (0.5938, 0.3113, 0.1582), (0.579, 0.2912, 0.2374), (0.5622, 0.2704, 0.316), (0.5429, 0.2488, 0.3943), (0.5223, 0.2273, 0.4709), (0.5016, 0.2063, 0.5451), (0.6071, -0.414, 0.07312), (0.5945, -0.4023, 0.1506), (0.5803, -0.3896, 0.2264), (0.5649, -0.3763, 0.3), (0.5478, -0.3619, 0.3727), (0.5291, -0.3463, 0.4452), (0.5097, -0.3303, 0.5162), (-0.6127, -0.414, 0.07135), (-0.6042, -0.4024, 0.1471), (-0.5939, -0.3899, 0.2213), (-0.5824, -0.3767, 0.2935), (-0.57, -0.3631, 0.3636), (-0.5557, -0.3485, 0.4334), (-0.5401, -0.3331, 0.5025), (-0.6126, 0.3306, 0.07523), (-0.6037, 0.3114, 0.1547), (-0.5931, 0.2915, 0.2324), (-0.5812, 0.2712, 0.3082), (-0.5666, 0.2501, 0.3837), (-0.5501, 0.2289, 0.4582), (-0.5328, 0.208, 0.5308), (0.486, -0.05993, 0.5305), (0.5086, -0.05776, 0.4579), (0.5308, -0.05524, 0.3833), (0.5517, -0.05229, 0.3075), (0.5706, -0.04889, 0.2318), (0.5881, -0.04532, 0.1543), (0.6039, -0.04168, 0.07503), (-0.5163, -0.06064, 0.5168), (-0.5354, -0.05828, 0.4459), (-0.5536, -0.05555, 0.3736), (-0.5698, -0.05236, 0.3009), (-0.5844, -0.04889, 0.227), (-0.5979, -0.04533, 0.151), (-0.6095, -0.04168, 0.07333), (0.3342, -0.3305, 0.515), (0.3479, -0.3465, 0.4441), (0.361, -0.362, 0.372), (0.3732, -0.3763, 0.2995), (0.3843, -0.3896, 0.2259), (0.3947, -0.4023, 0.1503), (0.404, -0.414, 0.07296), (0.2488, -0.3308, 0.5138), (0.2595, -0.3467, 0.4432), (0.2698, -0.3621, 0.3712), (0.2794, -0.3764, 0.2989), (0.2883, -0.3897, 0.2255), (0.2966, -0.4023, 0.1499), (0.3042, -0.414, 0.0728), (0.1633, -0.3311, 0.5126), (0.171, -0.3469, 0.4421), (0.1785, -0.3623, 0.3703), (0.1856, -0.3764, 0.2983), (0.1922, -0.3897, 0.225), (0.1986, -0.4023, 0.1496), (0.2044, -0.414, 0.07264), (0.0776, -0.3313, 0.5114), (0.08237, -0.3472, 0.441), (0.08712, -0.3624, 0.3695), (0.09172, -0.3765, 0.2977), (0.09618, -0.3897, 0.2245), (0.1005, -0.4023, 0.1493), (0.1046, -0.414, 0.07248), (-0.008202, -0.3316, 0.5101), (-0.006329, -0.3474, 0.44), (-0.00431, -0.3625, 0.3686), (-0.002144, -0.3765, 0.2971), (0.0001144, -0.3897, 0.2241), (0.002434, -0.4024, 0.149), (0.0048, -0.414, 0.07232), (-0.09413, -0.3318, 0.5089), (-0.09513, -0.3476, 0.4389), (-0.0958, -0.3626, 0.3678), (-0.09603, -0.3765, 0.2965), (-0.09597, -0.3898, 0.2236), (-0.09564, -0.4024, 0.1487), (-0.095, -0.414, 0.07216), (-0.1802, -0.3321, 0.5076), (-0.184, -0.3477, 0.4378), (-0.1874, -0.3627, 0.3669), (-0.1899, -0.3766, 0.2959), (-0.1921, -0.3898, 0.2231), (-0.1937, -0.4024, 0.1484), (-0.1948, -0.414, 0.072), (-0.2663, -0.3323, 0.5064), (-0.273, -0.3479, 0.4367), (-0.2789, -0.3628, 0.3661), (-0.2839, -0.3766, 0.2953), (-0.2882, -0.3898, 0.2227), (-0.2918, -0.4024, 0.148), (-0.2946, -0.414, 0.07183), (-0.3526, -0.3326, 0.5051), (-0.3621, -0.3481, 0.4357), (-0.3706, -0.3629, 0.3653), (-0.3778, -0.3766, 0.2947), (-0.3843, -0.3898, 0.2222), (-0.3899, -0.4024, 0.1477), (-0.3944, -0.414, 0.07167), (-0.439, -0.3328, 0.5038), (-0.4512, -0.3483, 0.4346), (-0.4623, -0.363, 0.3644), (-0.4718, -0.3767, 0.2941), (-0.4804, -0.3898, 0.2217), (-0.488, -0.4024, 0.1474), (-0.4942, -0.414, 0.07151), (0.4038, 0.3305, 0.07684), (0.3942, 0.3113, 0.1579), (0.3834, 0.2912, 0.237), (0.3714, 0.2704, 0.3154), (0.3578, 0.2489, 0.3935), (0.3434, 0.2274, 0.4698), (0.3289, 0.2064, 0.5438), (0.304, 0.3305, 0.07668), (0.2962, 0.3113, 0.1575), (0.2876, 0.2913, 0.2365), (0.278, 0.2705, 0.3147), (0.2673, 0.249, 0.3926), (0.2561, 0.2275, 0.4688), (0.2448, 0.2066, 0.5425), (0.2043, 0.3306, 0.07652), (0.1983, 0.3113, 0.1572), (0.1917, 0.2913, 0.2361), (0.1846, 0.2706, 0.314), (0.1768, 0.2492, 0.3916), (0.1687, 0.2277, 0.4676), (0.1606, 0.2068, 0.5413), (0.1045, 0.3306, 0.07636), (0.1003, 0.3114, 0.1569), (0.09584, 0.2913, 0.2356), (0.09118, 0.2707, 0.3132), (0.08624, 0.2493, 0.3906), (0.0812, 0.2279, 0.4665), (0.07624, 0.2069, 0.54), (0.004739, 0.3306, 0.0762), (0.002315, 0.3114, 0.1566), (-5.703e-05, 0.2914, 0.2352), (-0.002342, 0.2708, 0.3125), (-0.00447, 0.2494, 0.3897), (-0.00644, 0.228, 0.4653), (-0.008269, 0.2071, 0.5388), (-0.09503, 0.3306, 0.07604), (-0.09567, 0.3114, 0.1563), (-0.09597, 0.2914, 0.2347), (-0.09592, 0.2708, 0.3118), (-0.09527, 0.2495, 0.3887), (-0.09421, 0.2281, 0.4642), (-0.09293, 0.2072, 0.5375), (-0.1948, 0.3306, 0.07587), (-0.1937, 0.3114, 0.156), (-0.1919, 0.2914, 0.2342), (-0.1895, 0.2709, 0.311), (-0.1862, 0.2497, 0.3877), (-0.1821, 0.2283, 0.463), (-0.1777, 0.2074, 0.5362), (-0.2946, 0.3306, 0.07571), (-0.2917, 0.3114, 0.1556), (-0.2878, 0.2914, 0.2338), (-0.2832, 0.271, 0.3103), (-0.2771, 0.2498, 0.3867), (-0.2701, 0.2284, 0.4618), (-0.2627, 0.2076, 0.5349), (-0.3944, 0.3306, 0.07555), (-0.3897, 0.3114, 0.1553), (-0.3838, 0.2914, 0.2333), (-0.3769, 0.271, 0.3096), (-0.3682, 0.2499, 0.3857), (-0.3582, 0.2286, 0.4606), (-0.3478, 0.2077, 0.5335), (-0.4941, 0.3306, 0.07539), (-0.4877, 0.3114, 0.155), (-0.4797, 0.2915, 0.2329), (-0.4707, 0.2711, 0.3089), (-0.4594, 0.25, 0.3848), (-0.4465, 0.2287, 0.4595), (-0.433, 0.2078, 0.5322), (0.5053, 0.3305, 0.07692), (0.494, 0.3113, 0.158), (0.4812, 0.2912, 0.2372), (0.4668, 0.2704, 0.3158), (0.4503, 0.2488, 0.394), (0.4328, 0.2273, 0.4704), (0.4153, 0.2064, 0.5444), (0.422, -0.3304, 0.5156), (0.4385, -0.3464, 0.4447), (0.4544, -0.3619, 0.3724), (0.469, -0.3763, 0.2997), (0.4823, -0.3896, 0.2261), (0.4946, -0.4023, 0.1504), (0.5055, -0.414, 0.07304), (0.6174, -0.1346, -0.005261), (0.6174, -0.2312, -0.005261), (0.6174, -0.3278, -0.005261), (0.4848, -0.08449, 1.629), (0.4882, -0.152, 1.68), (0.484, -0.2161, 1.616), (0.4704, -0.1246, 0.5973), (0.477, -0.1875, 0.5934), (0.4834, -0.2507, 0.5895), (0.4337, -0.003975, 1.118), (0.4387, -0.05471, 1.122), (0.4437, -0.1055, 1.127), (-0.6189, -0.3278, -0.005261), (-0.6189, -0.2312, -0.005261), (-0.6189, -0.1346, -0.005261), (-0.4769, -0.2136, 1.588), (-0.482, -0.1502, 1.652), (-0.4787, -0.08328, 1.602), (-0.5169, -0.2533, 0.5742), (-0.5104, -0.1895, 0.5782), (-0.5038, -0.126, 0.5821), (-0.4072, -0.1055, 1.158), (-0.4027, -0.05471, 1.153), (-0.3982, -0.003975, 1.148), (0.4118, -0.3278, -0.005261), (0.4118, -0.2312, -0.005261), (0.4118, -0.1346, -0.005261), (0.3107, -0.3278, -0.005261), (0.3107, -0.2312, -0.005261), (0.3107, -0.1346, -0.005261), (0.2095, -0.3278, -0.005261), (0.2095, -0.2312, -0.005261), (0.2095, -0.1346, -0.005261), (0.1083, -0.3278, -0.005261), (0.1083, -0.2312, -0.005261), (0.1083, -0.1346, -0.005261), (0.00719, -0.3278, -0.005261), (0.00719, -0.2312, -0.005261), (0.00719, -0.1346, -0.005261), (-0.09397, -0.3278, -0.005261), (-0.09397, -0.2312, -0.005261), (-0.09397, -0.1346, -0.005261), (-0.1951, -0.3278, -0.005261), (-0.1951, -0.2312, -0.005261), (-0.1951, -0.1346, -0.005261), (-0.2963, -0.3278, -0.005261), (-0.2963, -0.2312, -0.005261), (-0.2963, -0.1346, -0.005261), (-0.3974, -0.3278, -0.005261), (-0.3974, -0.2312, -0.005261), (-0.3974, -0.1346, -0.005261), (-0.4986, -0.3278, -0.005261), (-0.4986, -0.2312, -0.005261), (-0.4986, -0.1346, -0.005261), (0.5146, -0.3278, -0.005261), (0.5146, -0.2312, -0.005261), (0.5146, -0.1346, -0.005261), (-0.4144, -0.1193, 1.223), (-0.4106, -0.06687, 1.22), (-0.4067, -0.01442, 1.216), (-0.423, -0.1338, 1.289), (-0.4199, -0.0795, 1.287), (-0.4169, -0.02517, 1.286), (-0.433, -0.149, 1.357), (-0.4308, -0.09269, 1.357), (-0.4285, -0.0363, 1.356), (-0.4441, -0.1649, 1.426), (-0.4427, -0.1064, 1.428), (-0.4414, -0.04783, 1.429), (-0.4562, -0.1815, 1.497), (-0.4553, -0.1206, 1.5), (-0.4549, -0.05972, 1.504), (-0.4687, -0.1986, 1.571), (-0.4686, -0.1352, 1.575), (-0.469, -0.07197, 1.581), (0.4379, -0.01445, 1.193), (0.4422, -0.06692, 1.197), (0.4465, -0.1194, 1.2), (0.444, -0.02529, 1.27), (0.4475, -0.07972, 1.272), (0.4509, -0.1341, 1.273), (0.4516, -0.03658, 1.349), (0.4543, -0.09316, 1.349), (0.457, -0.1497, 1.349), (0.4605, -0.04833, 1.43), (0.4622, -0.1072, 1.428), (0.4642, -0.166, 1.427), (0.4698, -0.06047, 1.513), (0.4708, -0.1218, 1.51), (0.472, -0.1831, 1.507), (0.4795, -0.07294, 1.599), (0.4796, -0.1368, 1.594), (0.4802, -0.2006, 1.589), (-0.4969, -0.231, 0.649), (-0.4907, -0.1696, 0.6517), (-0.4845, -0.1084, 0.6545), (-0.4783, -0.2098, 0.7225), (-0.4725, -0.1506, 0.7241), (-0.4667, -0.09168, 0.7258), (-0.4618, -0.1898, 0.7959), (-0.4563, -0.1327, 0.7964), (-0.4507, -0.07568, 0.7968), (-0.4478, -0.1712, 0.8706), (-0.4425, -0.1157, 0.8699), (-0.4373, -0.06035, 0.8692), (-0.4355, -0.1535, 0.9448), (-0.4305, -0.09952, 0.943), (-0.4255, -0.04556, 0.9412), (-0.4244, -0.1367, 1.017), (-0.4196, -0.08395, 1.014), (-0.4148, -0.03127, 1.011), (-0.4148, -0.1206, 1.088), (-0.4102, -0.06902, 1.084), (-0.4056, -0.01743, 1.08), (0.4611, -0.1073, 0.6637), (0.4673, -0.168, 0.661), (0.4736, -0.2289, 0.6583), (0.4528, -0.09083, 0.7291), (0.4587, -0.1494, 0.7275), (0.4647, -0.2082, 0.7259), (0.446, -0.07507, 0.7942), (0.4516, -0.1318, 0.7938), (0.4573, -0.1886, 0.7932), (0.441, -0.05995, 0.8604), (0.4465, -0.1151, 0.8609), (0.452, -0.1704, 0.8615), (0.4376, -0.04534, 0.9267), (0.4429, -0.09916, 0.9283), (0.4482, -0.153, 0.93), (0.435, -0.03117, 0.9914), (0.4402, -0.08379, 0.9941), (0.4453, -0.1364, 0.9968), (0.4336, -0.01741, 1.055), (0.4387, -0.06899, 1.059), (0.4437, -0.1206, 1.062), (-0.6119, -0.3209, 0.07185), (-0.6111, -0.2279, 0.07234), (-0.6103, -0.1348, 0.07284), (-0.6026, -0.3131, 0.1481), (-0.601, -0.2239, 0.149), (-0.5994, -0.1346, 0.15), (-0.5916, -0.3046, 0.2227), (-0.5892, -0.2193, 0.2242), (-0.5869, -0.1341, 0.2256), (-0.5793, -0.2956, 0.2953), (-0.5762, -0.2145, 0.2972), (-0.573, -0.1334, 0.299), (-0.566, -0.2861, 0.3661), (-0.5619, -0.2092, 0.3686), (-0.5578, -0.1323, 0.3711), (-0.5506, -0.2756, 0.4366), (-0.5456, -0.203, 0.4397), (-0.5405, -0.1306, 0.4428), (-0.5339, -0.2645, 0.5061), (-0.5281, -0.1963, 0.5097), (-0.5222, -0.1284, 0.5133), (0.6047, -0.1348, 0.07455), (0.6055, -0.2278, 0.07408), (0.6063, -0.3209, 0.0736), (0.5897, -0.1345, 0.1534), (0.5913, -0.2238, 0.1524), (0.5929, -0.313, 0.1515), (0.573, -0.134, 0.2305), (0.5755, -0.2192, 0.2291), (0.5779, -0.3044, 0.2277), (0.5551, -0.1332, 0.3056), (0.5584, -0.2142, 0.3037), (0.5617, -0.2952, 0.3019), (0.5351, -0.1317, 0.3807), (0.5393, -0.2083, 0.3781), (0.5435, -0.285, 0.3755), (0.5137, -0.1296, 0.4548), (0.5188, -0.2016, 0.4517), (0.5238, -0.2738, 0.4485), (0.4919, -0.1271, 0.5271), (0.4977, -0.1946, 0.5236), (0.5035, -0.2622, 0.52), (-0.6189, 0.0586, -0.005261), (-0.6189, 0.1552, -0.005261), (-0.6189, 0.2518, -0.005261), (-0.4813, 0.0478, 1.616), (-0.4869, 0.1144, 1.681), (-0.4838, 0.18, 1.631), (-0.5018, 0.0003353, 0.5897), (-0.5065, 0.06314, 0.5936), (-0.5111, 0.1257, 0.5975), (-0.3987, 0.0975, 1.138), (-0.4036, 0.1482, 1.134), (-0.4086, 0.199, 1.129), (0.6174, 0.2518, -0.005261), (0.6174, 0.1552, -0.005261), (0.6174, 0.0586, -0.005261), (0.4877, 0.1812, 1.658), (0.4907, 0.1149, 1.709), (0.4863, 0.04781, 1.644), (0.4773, 0.1247, 0.6128), (0.4729, 0.06281, 0.6089), (0.4684, 0.0006072, 0.6049), (0.4422, 0.199, 1.098), (0.4377, 0.1482, 1.103), (0.4332, 0.0975, 1.108), (0.4118, 0.0586, -0.005261), (0.4118, 0.1552, -0.005261), (0.4118, 0.2518, -0.005261), (0.3107, 0.0586, -0.005261), (0.3107, 0.1552, -0.005261), (0.3107, 0.2518, -0.005261), (0.2095, 0.0586, -0.005261), (0.2095, 0.1552, -0.005261), (0.2095, 0.2518, -0.005261), (0.1083, 0.0586, -0.005261), (0.1083, 0.1552, -0.005261), (0.1083, 0.2518, -0.005261), (0.00719, 0.0586, -0.005261), (0.00719, 0.1552, -0.005261), (0.00719, 0.2518, -0.005261), (-0.09397, 0.0586, -0.005261), (-0.09397, 0.1552, -0.005261), (-0.09397, 0.2518, -0.005261), (-0.1951, 0.0586, -0.005261), (-0.1951, 0.1552, -0.005261), (-0.1951, 0.2518, -0.005261), (-0.2963, 0.0586, -0.005261), (-0.2963, 0.1552, -0.005261), (-0.2963, 0.2518, -0.005261), (-0.3974, 0.0586, -0.005261), (-0.3974, 0.1552, -0.005261), (-0.3974, 0.2518, -0.005261), (-0.4986, 0.0586, -0.005261), (-0.4986, 0.1552, -0.005261), (-0.4986, 0.2518, -0.005261), (0.5146, 0.0586, -0.005261), (0.5146, 0.1552, -0.005261), (0.5146, 0.2518, -0.005261), (0.4453, 0.1955, 1.18), (0.4414, 0.143, 1.183), (0.4375, 0.09053, 1.187), (0.4507, 0.1929, 1.263), (0.4473, 0.1382, 1.265), (0.4439, 0.08368, 1.267), (0.4577, 0.1906, 1.348), (0.4548, 0.1337, 1.348), (0.4519, 0.07684, 1.349), (0.466, 0.1887, 1.436), (0.4635, 0.1292, 1.435), (0.4611, 0.06988, 1.433), (0.4747, 0.1867, 1.527), (0.4728, 0.1246, 1.524), (0.4709, 0.06275, 1.52), (0.4834, 0.1846, 1.621), (0.482, 0.1199, 1.615), (0.4807, 0.05539, 1.61), (-0.4073, 0.0905, 1.21), (-0.4116, 0.143, 1.207), (-0.416, 0.1955, 1.203), (-0.4178, 0.08362, 1.282), (-0.4216, 0.1381, 1.281), (-0.4254, 0.1926, 1.279), (-0.4297, 0.07674, 1.356), (-0.4331, 0.1334, 1.356), (-0.4364, 0.1901, 1.356), (-0.443, 0.06977, 1.432), (-0.4458, 0.1288, 1.434), (-0.4486, 0.1879, 1.436), (-0.4569, 0.06264, 1.511), (-0.4593, 0.1241, 1.514), (-0.4617, 0.1858, 1.518), (-0.4713, 0.05533, 1.591), (-0.4732, 0.1193, 1.597), (-0.475, 0.1836, 1.602), (0.4684, 0.1334, 0.6747), (0.4639, 0.07354, 0.6719), (0.4594, 0.01346, 0.669), (0.4604, 0.142, 0.7355), (0.4559, 0.08403, 0.7339), (0.4515, 0.0259, 0.7323), (0.4539, 0.1508, 0.7962), (0.4494, 0.09447, 0.7957), (0.4449, 0.03808, 0.7953), (0.4491, 0.1599, 0.8577), (0.4446, 0.1051, 0.8584), (0.4401, 0.05014, 0.8591), (0.4459, 0.1694, 0.9196), (0.4414, 0.1158, 0.9214), (0.4368, 0.06215, 0.9232), (0.4436, 0.179, 0.9801), (0.439, 0.1265, 0.983), (0.4344, 0.07397, 0.9859), (0.4422, 0.1888, 1.039), (0.4377, 0.1373, 1.043), (0.4331, 0.08571, 1.047), (-0.483, 0.01326, 0.6599), (-0.4877, 0.07382, 0.6626), (-0.4923, 0.1342, 0.6653), (-0.4656, 0.02578, 0.729), (-0.4703, 0.08426, 0.7305), (-0.475, 0.1426, 0.7322), (-0.4501, 0.03801, 0.7979), (-0.4548, 0.09467, 0.7984), (-0.4596, 0.1512, 0.7989), (-0.4369, 0.05016, 0.8679), (-0.4417, 0.1053, 0.8673), (-0.4466, 0.1603, 0.8667), (-0.4254, 0.06218, 0.9377), (-0.4303, 0.116, 0.936), (-0.4352, 0.1697, 0.9344), (-0.415, 0.074, 1.006), (-0.4199, 0.1266, 1.003), (-0.4249, 0.1792, 1.0), (-0.406, 0.08573, 1.072), (-0.411, 0.1373, 1.069), (-0.416, 0.1889, 1.065), (0.6061, 0.2375, 0.07651), (0.6054, 0.1444, 0.07602), (0.6046, 0.05138, 0.07552), (0.5924, 0.2222, 0.1572), (0.591, 0.133, 0.1562), (0.5895, 0.04387, 0.1553), (0.5769, 0.2062, 0.236), (0.5748, 0.1213, 0.2347), (0.5727, 0.03621, 0.2332), (0.5595, 0.1898, 0.3139), (0.5569, 0.1092, 0.3117), (0.5543, 0.02853, 0.3096), (0.5397, 0.173, 0.3916), (0.5366, 0.0971, 0.3887), (0.5337, 0.02104, 0.3859), (0.5189, 0.1564, 0.4677), (0.5154, 0.08522, 0.4643), (0.5119, 0.01385, 0.461), (0.4978, 0.1402, 0.5415), (0.4939, 0.07374, 0.5378), (0.4899, 0.007026, 0.534), (-0.6103, 0.05139, 0.07381), (-0.6111, 0.1445, 0.07428), (-0.6118, 0.2375, 0.07475), (-0.5993, 0.0439, 0.1519), (-0.6008, 0.1331, 0.1528), (-0.6023, 0.2223, 0.1538), (-0.5866, 0.03627, 0.2284), (-0.5888, 0.1214, 0.2297), (-0.5909, 0.2064, 0.231), (-0.5727, 0.0286, 0.3026), (-0.5754, 0.1095, 0.3044), (-0.5782, 0.1903, 0.3063), (-0.5568, 0.02105, 0.376), (-0.5599, 0.0975, 0.3785), (-0.5632, 0.1739, 0.3812), (-0.539, 0.01378, 0.4489), (-0.5427, 0.08565, 0.452), (-0.5464, 0.1574, 0.4551), (-0.5203, 0.006858, 0.5202), (-0.5246, 0.07414, 0.5238), (-0.5287, 0.1412, 0.5273)], [], [(734, 43, 2, 695), (884, 104, 105, 887), (775, 688, 5, 134), (273, 63, 6, 140), (952, 865, 7, 146), (662, 33, 3, 508), (213, 73, 15, 141), (466, 83, 14, 312), (1036, 868, 14, 514), (994, 871, 15, 318), (592, 93, 12, 507), (396, 103, 13, 311), (859, 691, 10, 500), (817, 694, 11, 304), (973, 883, 23, 319), (1015, 880, 22, 515), (796, 706, 21, 326), (838, 703, 20, 522), (757, 700, 19, 147), (934, 877, 18, 153), (914, 122, 104, 884), (911, 113, 17, 860), (887, 105, 106, 890), (890, 106, 107, 893), (893, 107, 108, 896), (896, 108, 109, 899), (899, 109, 110, 902), (902, 110, 111, 905), (905, 111, 112, 908), (908, 112, 113, 911), (480, 121, 94, 333), (333, 94, 95, 340), (340, 95, 96, 347), (347, 96, 97, 354), (354, 97, 98, 361), (361, 98, 99, 368), (368, 99, 100, 375), (375, 100, 101, 382), (382, 101, 102, 389), (389, 102, 103, 396), (676, 120, 84, 529), (529, 84, 85, 536), (536, 85, 86, 543), (543, 86, 87, 550), (550, 87, 88, 557), (557, 88, 89, 564), (564, 89, 90, 571), (571, 90, 91, 578), (578, 91, 92, 585), (585, 92, 93, 592), (473, 119, 74, 403), (403, 74, 75, 410), (410, 75, 76, 417), (417, 76, 77, 424), (424, 77, 78, 431), (431, 78, 79, 438), (438, 79, 80, 445), (445, 80, 81, 452), (452, 81, 82, 459), (459, 82, 83, 466), (285, 118, 64, 159), (159, 64, 65, 165), (165, 65, 66, 171), (171, 66, 67, 177), (177, 67, 68, 183), (183, 68, 69, 189), (189, 69, 70, 195), (195, 70, 71, 201), (201, 71, 72, 207), (207, 72, 73, 213), (669, 114, 24, 599), (599, 24, 25, 606), (606, 25, 26, 613), (613, 26, 27, 620), (620, 27, 28, 627), (627, 28, 29, 634), (634, 29, 30, 641), (641, 30, 31, 648), (648, 31, 32, 655), (655, 32, 33, 662), (279, 117, 54, 219), (219, 54, 55, 225), (225, 55, 56, 231), (231, 56, 57, 237), (237, 57, 58, 243), (243, 58, 59, 249), (249, 59, 60, 255), (255, 60, 61, 261), (261, 61, 62, 267), (267, 62, 63, 273), (737, 115, 34, 707), (707, 34, 35, 710), (710, 35, 36, 713), (713, 36, 37, 716), (716, 37, 38, 719), (719, 38, 39, 722), (722, 39, 40, 725), (725, 40, 41, 728), (728, 41, 42, 731), (731, 42, 43, 734), (685, 1, 115, 737), (134, 5, 117, 279), (487, 0, 114, 669), (123, 9, 118, 285), (291, 8, 119, 473), (500, 10, 120, 676), (304, 11, 121, 480), (874, 16, 122, 914), (4, 128, 290, 116), (128, 127, 289, 290), (127, 126, 288, 289), (126, 125, 287, 288), (125, 124, 286, 287), (124, 123, 285, 286), (11, 129, 284, 121), (129, 130, 283, 284), (130, 131, 282, 283), (131, 132, 281, 282), (132, 133, 280, 281), (133, 134, 279, 280), (102, 272, 278, 103), (272, 271, 277, 278), (271, 270, 276, 277), (270, 269, 275, 276), (269, 268, 274, 275), (268, 267, 273, 274), (101, 266, 272, 102), (266, 265, 271, 272), (265, 264, 270, 271), (264, 263, 269, 270), (263, 262, 268, 269), (262, 261, 267, 268), (100, 260, 266, 101), (260, 259, 265, 266), (259, 258, 264, 265), (258, 257, 263, 264), (257, 256, 262, 263), (256, 255, 261, 262), (99, 254, 260, 100), (254, 253, 259, 260), (253, 252, 258, 259), (252, 251, 257, 258), (251, 250, 256, 257), (250, 249, 255, 256), (98, 248, 254, 99), (248, 247, 253, 254), (247, 246, 252, 253), (246, 245, 251, 252), (245, 244, 250, 251), (244, 243, 249, 250), (97, 242, 248, 98), (242, 241, 247, 248), (241, 240, 246, 247), (240, 239, 245, 246), (239, 238, 244, 245), (238, 237, 243, 244), (96, 236, 242, 97), (236, 235, 241, 242), (235, 234, 240, 241), (234, 233, 239, 240), (233, 232, 238, 239), (232, 231, 237, 238), (95, 230, 236, 96), (230, 229, 235, 236), (229, 228, 234, 235), (228, 227, 233, 234), (227, 226, 232, 233), (226, 225, 231, 232), (94, 224, 230, 95), (224, 223, 229, 230), (223, 222, 228, 229), (222, 221, 227, 228), (221, 220, 226, 227), (220, 219, 225, 226), (121, 284, 224, 94), (284, 283, 223, 224), (283, 282, 222, 223), (282, 281, 221, 222), (281, 280, 220, 221), (280, 279, 219, 220), (52, 212, 218, 53), (212, 211, 217, 218), (211, 210, 216, 217), (210, 209, 215, 216), (209, 208, 214, 215), (208, 207, 213, 214), (51, 206, 212, 52), (206, 205, 211, 212), (205, 204, 210, 211), (204, 203, 209, 210), (203, 202, 208, 209), (202, 201, 207, 208), (50, 200, 206, 51), (200, 199, 205, 206), (199, 198, 204, 205), (198, 197, 203, 204), (197, 196, 202, 203), (196, 195, 201, 202), (49, 194, 200, 50), (194, 193, 199, 200), (193, 192, 198, 199), (192, 191, 197, 198), (191, 190, 196, 197), (190, 189, 195, 196), (48, 188, 194, 49), (188, 187, 193, 194), (187, 186, 192, 193), (186, 185, 191, 192), (185, 184, 190, 191), (184, 183, 189, 190), (47, 182, 188, 48), (182, 181, 187, 188), (181, 180, 186, 187), (180, 179, 185, 186), (179, 178, 184, 185), (178, 177, 183, 184), (46, 176, 182, 47), (176, 175, 181, 182), (175, 174, 180, 181), (174, 173, 179, 180), (173, 172, 178, 179), (172, 171, 177, 178), (45, 170, 176, 46), (170, 169, 175, 176), (169, 168, 174, 175), (168, 167, 173, 174), (167, 166, 172, 173), (166, 165, 171, 172), (44, 164, 170, 45), (164, 163, 169, 170), (163, 162, 168, 169), (162, 161, 167, 168), (161, 160, 166, 167), (160, 159, 165, 166), (116, 290, 164, 44), (290, 289, 163, 164), (289, 288, 162, 163), (288, 287, 161, 162), (287, 286, 160, 161), (286, 285, 159, 160), (883, 919, 158, 23), (919, 922, 157, 158), (922, 925, 156, 157), (925, 928, 155, 156), (928, 931, 154, 155), (931, 934, 153, 154), (706, 742, 152, 21), (742, 745, 151, 152), (745, 748, 150, 151), (748, 751, 149, 150), (751, 754, 148, 149), (754, 757, 147, 148), (53, 218, 146, 7), (218, 217, 145, 146), (217, 216, 144, 145), (216, 215, 143, 144), (215, 214, 142, 143), (214, 213, 141, 142), (871, 937, 141, 15), (937, 940, 142, 141), (940, 943, 143, 142), (943, 946, 144, 143), (946, 949, 145, 144), (949, 952, 146, 145), (103, 278, 135, 13), (278, 277, 136, 135), (277, 276, 137, 136), (276, 275, 138, 137), (275, 274, 139, 138), (274, 273, 140, 139), (694, 760, 129, 11), (760, 763, 130, 129), (763, 766, 131, 130), (766, 769, 132, 131), (769, 772, 133, 132), (772, 775, 134, 133), (10, 298, 486, 120), (298, 299, 485, 486), (299, 300, 484, 485), (300, 301, 483, 484), (301, 302, 482, 483), (302, 303, 481, 482), (303, 304, 480, 481), (9, 297, 479, 118), (297, 296, 478, 479), (296, 295, 477, 478), (295, 294, 476, 477), (294, 293, 475, 476), (293, 292, 474, 475), (292, 291, 473, 474), (72, 465, 472, 73), (465, 464, 471, 472), (464, 463, 470, 471), (463, 462, 469, 470), (462, 461, 468, 469), (461, 460, 467, 468), (460, 459, 466, 467), (71, 458, 465, 72), (458, 457, 464, 465), (457, 456, 463, 464), (456, 455, 462, 463), (455, 454, 461, 462), (454, 453, 460, 461), (453, 452, 459, 460), (70, 451, 458, 71), (451, 450, 457, 458), (450, 449, 456, 457), (449, 448, 455, 456), (448, 447, 454, 455), (447, 446, 453, 454), (446, 445, 452, 453), (69, 444, 451, 70), (444, 443, 450, 451), (443, 442, 449, 450), (442, 441, 448, 449), (441, 440, 447, 448), (440, 439, 446, 447), (439, 438, 445, 446), (68, 437, 444, 69), (437, 436, 443, 444), (436, 435, 442, 443), (435, 434, 441, 442), (434, 433, 440, 441), (433, 432, 439, 440), (432, 431, 438, 439), (67, 430, 437, 68), (430, 429, 436, 437), (429, 428, 435, 436), (428, 427, 434, 435), (427, 426, 433, 434), (426, 425, 432, 433), (425, 424, 431, 432), (66, 423, 430, 67), (423, 422, 429, 430), (422, 421, 428, 429), (421, 420, 427, 428), (420, 419, 426, 427), (419, 418, 425, 426), (418, 417, 424, 425), (65, 416, 423, 66), (416, 415, 422, 423), (415, 414, 421, 422), (414, 413, 420, 421), (413, 412, 419, 420), (412, 411, 418, 419), (411, 410, 417, 418), (64, 409, 416, 65), (409, 408, 415, 416), (408, 407, 414, 415), (407, 406, 413, 414), (406, 405, 412, 413), (405, 404, 411, 412), (404, 403, 410, 411), (118, 479, 409, 64), (479, 478, 408, 409), (478, 477, 407, 408), (477, 476, 406, 407), (476, 475, 405, 406), (475, 474, 404, 405), (474, 473, 403, 404), (92, 395, 402, 93), (395, 394, 401, 402), (394, 393, 400, 401), (393, 392, 399, 400), (392, 391, 398, 399), (391, 390, 397, 398), (390, 389, 396, 397), (91, 388, 395, 92), (388, 387, 394, 395), (387, 386, 393, 394), (386, 385, 392, 393), (385, 384, 391, 392), (384, 383, 390, 391), (383, 382, 389, 390), (90, 381, 388, 91), (381, 380, 387, 388), (380, 379, 386, 387), (379, 378, 385, 386), (378, 377, 384, 385), (377, 376, 383, 384), (376, 375, 382, 383), (89, 374, 381, 90), (374, 373, 380, 381), (373, 372, 379, 380), (372, 371, 378, 379), (371, 370, 377, 378), (370, 369, 376, 377), (369, 368, 375, 376), (88, 367, 374, 89), (367, 366, 373, 374), (366, 365, 372, 373), (365, 364, 371, 372), (364, 363, 370, 371), (363, 362, 369, 370), (362, 361, 368, 369), (87, 360, 367, 88), (360, 359, 366, 367), (359, 358, 365, 366), (358, 357, 364, 365), (357, 356, 363, 364), (356, 355, 362, 363), (355, 354, 361, 362), (86, 353, 360, 87), (353, 352, 359, 360), (352, 351, 358, 359), (351, 350, 357, 358), (350, 349, 356, 357), (349, 348, 355, 356), (348, 347, 354, 355), (85, 346, 353, 86), (346, 345, 352, 353), (345, 344, 351, 352), (344, 343, 350, 351), (343, 342, 349, 350), (342, 341, 348, 349), (341, 340, 347, 348), (84, 339, 346, 85), (339, 338, 345, 346), (338, 337, 344, 345), (337, 336, 343, 344), (336, 335, 342, 343), (335, 334, 341, 342), (334, 333, 340, 341), (120, 486, 339, 84), (486, 485, 338, 339), (485, 484, 337, 338), (484, 483, 336, 337), (483, 482, 335, 336), (482, 481, 334, 335), (481, 480, 333, 334), (703, 778, 332, 20), (778, 781, 331, 332), (781, 784, 330, 331), (784, 787, 329, 330), (787, 790, 328, 329), (790, 793, 327, 328), (793, 796, 326, 327), (880, 955, 325, 22), (955, 958, 324, 325), (958, 961, 323, 324), (961, 964, 322, 323), (964, 967, 321, 322), (967, 970, 320, 321), (970, 973, 319, 320), (691, 799, 298, 10), (799, 802, 299, 298), (802, 805, 300, 299), (805, 808, 301, 300), (808, 811, 302, 301), (811, 814, 303, 302), (814, 817, 304, 303), (93, 402, 305, 12), (402, 401, 306, 305), (401, 400, 307, 306), (400, 399, 308, 307), (399, 398, 309, 308), (398, 397, 310, 309), (397, 396, 311, 310), (868, 976, 312, 14), (976, 979, 313, 312), (979, 982, 314, 313), (982, 985, 315, 314), (985, 988, 316, 315), (988, 991, 317, 316), (991, 994, 318, 317), (73, 472, 318, 15), (472, 471, 317, 318), (471, 470, 316, 317), (470, 469, 315, 316), (469, 468, 314, 315), (468, 467, 313, 314), (467, 466, 312, 313), (1, 494, 682, 115), (494, 495, 681, 682), (495, 496, 680, 681), (496, 497, 679, 680), (497, 498, 678, 679), (498, 499, 677, 678), (499, 500, 676, 677), (8, 493, 675, 119), (493, 492, 674, 675), (492, 491, 673, 674), (491, 490, 672, 673), (490, 489, 671, 672), (489, 488, 670, 671), (488, 487, 669, 670), (82, 661, 668, 83), (661, 660, 667, 668), (660, 659, 666, 667), (659, 658, 665, 666), (658, 657, 664, 665), (657, 656, 663, 664), (656, 655, 662, 663), (81, 654, 661, 82), (654, 653, 660, 661), (653, 652, 659, 660), (652, 651, 658, 659), (651, 650, 657, 658), (650, 649, 656, 657), (649, 648, 655, 656), (80, 647, 654, 81), (647, 646, 653, 654), (646, 645, 652, 653), (645, 644, 651, 652), (644, 643, 650, 651), (643, 642, 649, 650), (642, 641, 648, 649), (79, 640, 647, 80), (640, 639, 646, 647), (639, 638, 645, 646), (638, 637, 644, 645), (637, 636, 643, 644), (636, 635, 642, 643), (635, 634, 641, 642), (78, 633, 640, 79), (633, 632, 639, 640), (632, 631, 638, 639), (631, 630, 637, 638), (630, 629, 636, 637), (629, 628, 635, 636), (628, 627, 634, 635), (77, 626, 633, 78), (626, 625, 632, 633), (625, 624, 631, 632), (624, 623, 630, 631), (623, 622, 629, 630), (622, 621, 628, 629), (621, 620, 627, 628), (76, 619, 626, 77), (619, 618, 625, 626), (618, 617, 624, 625), (617, 616, 623, 624), (616, 615, 622, 623), (615, 614, 621, 622), (614, 613, 620, 621), (75, 612, 619, 76), (612, 611, 618, 619), (611, 610, 617, 618), (610, 609, 616, 617), (609, 608, 615, 616), (608, 607, 614, 615), (607, 606, 613, 614), (74, 605, 612, 75), (605, 604, 611, 612), (604, 603, 610, 611), (603, 602, 609, 610), (602, 601, 608, 609), (601, 600, 607, 608), (600, 599, 606, 607), (119, 675, 605, 74), (675, 674, 604, 605), (674, 673, 603, 604), (673, 672, 602, 603), (672, 671, 601, 602), (671, 670, 600, 601), (670, 669, 599, 600), (42, 591, 598, 43), (591, 590, 597, 598), (590, 589, 596, 597), (589, 588, 595, 596), (588, 587, 594, 595), (587, 586, 593, 594), (586, 585, 592, 593), (41, 584, 591, 42), (584, 583, 590, 591), (583, 582, 589, 590), (582, 581, 588, 589), (581, 580, 587, 588), (580, 579, 586, 587), (579, 578, 585, 586), (40, 577, 584, 41), (577, 576, 583, 584), (576, 575, 582, 583), (575, 574, 581, 582), (574, 573, 580, 581), (573, 572, 579, 580), (572, 571, 578, 579), (39, 570, 577, 40), (570, 569, 576, 577), (569, 568, 575, 576), (568, 567, 574, 575), (567, 566, 573, 574), (566, 565, 572, 573), (565, 564, 571, 572), (38, 563, 570, 39), (563, 562, 569, 570), (562, 561, 568, 569), (561, 560, 567, 568), (560, 559, 566, 567), (559, 558, 565, 566), (558, 557, 564, 565), (37, 556, 563, 38), (556, 555, 562, 563), (555, 554, 561, 562), (554, 553, 560, 561), (553, 552, 559, 560), (552, 551, 558, 559), (551, 550, 557, 558), (36, 549, 556, 37), (549, 548, 555, 556), (548, 547, 554, 555), (547, 546, 553, 554), (546, 545, 552, 553), (545, 544, 551, 552), (544, 543, 550, 551), (35, 542, 549, 36), (542, 541, 548, 549), (541, 540, 547, 548), (540, 539, 546, 547), (539, 538, 545, 546), (538, 537, 544, 545), (537, 536, 543, 544), (34, 535, 542, 35), (535, 534, 541, 542), (534, 533, 540, 541), (533, 532, 539, 540), (532, 531, 538, 539), (531, 530, 537, 538), (530, 529, 536, 537), (115, 682, 535, 34), (682, 681, 534, 535), (681, 680, 533, 534), (680, 679, 532, 533), (679, 678, 531, 532), (678, 677, 530, 531), (677, 676, 529, 530), (697, 820, 528, 17), (820, 823, 527, 528), (823, 826, 526, 527), (826, 829, 525, 526), (829, 832, 524, 525), (832, 835, 523, 524), (835, 838, 522, 523), (874, 997, 521, 16), (997, 1000, 520, 521), (1000, 1003, 519, 520), (1003, 1006, 518, 519), (1006, 1009, 517, 518), (1009, 1012, 516, 517), (1012, 1015, 515, 516), (685, 841, 494, 1), (841, 844, 495, 494), (844, 847, 496, 495), (847, 850, 497, 496), (850, 853, 498, 497), (853, 856, 499, 498), (856, 859, 500, 499), (43, 598, 501, 2), (598, 597, 502, 501), (597, 596, 503, 502), (596, 595, 504, 503), (595, 594, 505, 504), (594, 593, 506, 505), (593, 592, 507, 506), (862, 1018, 508, 3), (1018, 1021, 509, 508), (1021, 1024, 510, 509), (1024, 1027, 511, 510), (1027, 1030, 512, 511), (1030, 1033, 513, 512), (1033, 1036, 514, 513), (83, 668, 514, 14), (668, 667, 513, 514), (667, 666, 512, 513), (666, 665, 511, 512), (665, 664, 510, 511), (664, 663, 509, 510), (663, 662, 508, 509), (516, 515, 857, 854), (854, 857, 858, 855), (855, 858, 859, 856), (517, 516, 854, 851), (851, 854, 855, 852), (852, 855, 856, 853), (518, 517, 851, 848), (848, 851, 852, 849), (849, 852, 853, 850), (519, 518, 848, 845), (845, 848, 849, 846), (846, 849, 850, 847), (520, 519, 845, 842), (842, 845, 846, 843), (843, 846, 847, 844), (521, 520, 842, 839), (839, 842, 843, 840), (840, 843, 844, 841), (16, 521, 839, 683), (683, 839, 840, 684), (684, 840, 841, 685), (506, 507, 836, 833), (833, 836, 837, 834), (834, 837, 838, 835), (505, 506, 833, 830), (830, 833, 834, 831), (831, 834, 835, 832), (504, 505, 830, 827), (827, 830, 831, 828), (828, 831, 832, 829), (503, 504, 827, 824), (824, 827, 828, 825), (825, 828, 829, 826), (502, 503, 824, 821), (821, 824, 825, 822), (822, 825, 826, 823), (501, 502, 821, 818), (818, 821, 822, 819), (819, 822, 823, 820), (2, 501, 818, 695), (695, 818, 819, 696), (696, 819, 820, 697), (320, 319, 815, 812), (812, 815, 816, 813), (813, 816, 817, 814), (321, 320, 812, 809), (809, 812, 813, 810), (810, 813, 814, 811), (322, 321, 809, 806), (806, 809, 810, 807), (807, 810, 811, 808), (323, 322, 806, 803), (803, 806, 807, 804), (804, 807, 808, 805), (324, 323, 803, 800), (800, 803, 804, 801), (801, 804, 805, 802), (325, 324, 800, 797), (797, 800, 801, 798), (798, 801, 802, 799), (22, 325, 797, 689), (689, 797, 798, 690), (690, 798, 799, 691), (310, 311, 794, 791), (791, 794, 795, 792), (792, 795, 796, 793), (309, 310, 791, 788), (788, 791, 792, 789), (789, 792, 793, 790), (308, 309, 788, 785), (785, 788, 789, 786), (786, 789, 790, 787), (307, 308, 785, 782), (782, 785, 786, 783), (783, 786, 787, 784), (306, 307, 782, 779), (779, 782, 783, 780), (780, 783, 784, 781), (305, 306, 779, 776), (776, 779, 780, 777), (777, 780, 781, 778), (12, 305, 776, 701), (701, 776, 777, 702), (702, 777, 778, 703), (154, 153, 773, 770), (770, 773, 774, 771), (771, 774, 775, 772), (155, 154, 770, 767), (767, 770, 771, 768), (768, 771, 772, 769), (156, 155, 767, 764), (764, 767, 768, 765), (765, 768, 769, 766), (157, 156, 764, 761), (761, 764, 765, 762), (762, 765, 766, 763), (158, 157, 761, 758), (758, 761, 762, 759), (759, 762, 763, 760), (23, 158, 758, 692), (692, 758, 759, 693), (693, 759, 760, 694), (139, 140, 755, 752), (752, 755, 756, 753), (753, 756, 757, 754), (138, 139, 752, 749), (749, 752, 753, 750), (750, 753, 754, 751), (137, 138, 749, 746), (746, 749, 750, 747), (747, 750, 751, 748), (136, 137, 746, 743), (743, 746, 747, 744), (744, 747, 748, 745), (135, 136, 743, 740), (740, 743, 744, 741), (741, 744, 745, 742), (13, 135, 740, 704), (704, 740, 741, 705), (705, 741, 742, 706), (16, 683, 739, 122), (683, 684, 738, 739), (684, 685, 737, 738), (112, 733, 736, 113), (733, 732, 735, 736), (732, 731, 734, 735), (111, 730, 733, 112), (730, 729, 732, 733), (729, 728, 731, 732), (110, 727, 730, 111), (727, 726, 729, 730), (726, 725, 728, 729), (109, 724, 727, 110), (724, 723, 726, 727), (723, 722, 725, 726), (108, 721, 724, 109), (721, 720, 723, 724), (720, 719, 722, 723), (107, 718, 721, 108), (718, 717, 720, 721), (717, 716, 719, 720), (106, 715, 718, 107), (715, 714, 717, 718), (714, 713, 716, 717), (105, 712, 715, 106), (712, 711, 714, 715), (711, 710, 713, 714), (104, 709, 712, 105), (709, 708, 711, 712), (708, 707, 710, 711), (122, 739, 709, 104), (739, 738, 708, 709), (738, 737, 707, 708), (140, 6, 698, 755), (755, 698, 699, 756), (756, 699, 700, 757), (507, 12, 701, 836), (836, 701, 702, 837), (837, 702, 703, 838), (311, 13, 704, 794), (794, 704, 705, 795), (795, 705, 706, 796), (319, 23, 692, 815), (815, 692, 693, 816), (816, 693, 694, 817), (515, 22, 689, 857), (857, 689, 690, 858), (858, 690, 691, 859), (153, 18, 686, 773), (773, 686, 687, 774), (774, 687, 688, 775), (113, 736, 697, 17), (736, 735, 696, 697), (735, 734, 695, 696), (523, 522, 1034, 1031), (1031, 1034, 1035, 1032), (1032, 1035, 1036, 1033), (524, 523, 1031, 1028), (1028, 1031, 1032, 1029), (1029, 1032, 1033, 1030), (525, 524, 1028, 1025), (1025, 1028, 1029, 1026), (1026, 1029, 1030, 1027), (526, 525, 1025, 1022), (1022, 1025, 1026, 1023), (1023, 1026, 1027, 1024), (527, 526, 1022, 1019), (1019, 1022, 1023, 1020), (1020, 1023, 1024, 1021), (528, 527, 1019, 1016), (1016, 1019, 1020, 1017), (1017, 1020, 1021, 1018), (17, 528, 1016, 860), (860, 1016, 1017, 861), (861, 1017, 1018, 862), (492, 493, 1013, 1010), (1010, 1013, 1014, 1011), (1011, 1014, 1015, 1012), (491, 492, 1010, 1007), (1007, 1010, 1011, 1008), (1008, 1011, 1012, 1009), (490, 491, 1007, 1004), (1004, 1007, 1008, 1005), (1005, 1008, 1009, 1006), (489, 490, 1004, 1001), (1001, 1004, 1005, 1002), (1002, 1005, 1006, 1003), (488, 489, 1001, 998), (998, 1001, 1002, 999), (999, 1002, 1003, 1000), (487, 488, 998, 995), (995, 998, 999, 996), (996, 999, 1000, 997), (0, 487, 995, 872), (872, 995, 996, 873), (873, 996, 997, 874), (327, 326, 992, 989), (989, 992, 993, 990), (990, 993, 994, 991), (328, 327, 989, 986), (986, 989, 990, 987), (987, 990, 991, 988), (329, 328, 986, 983), (983, 986, 987, 984), (984, 987, 988, 985), (330, 329, 983, 980), (980, 983, 984, 981), (981, 984, 985, 982), (331, 330, 980, 977), (977, 980, 981, 978), (978, 981, 982, 979), (332, 331, 977, 974), (974, 977, 978, 975), (975, 978, 979, 976), (20, 332, 974, 866), (866, 974, 975, 867), (867, 975, 976, 868), (296, 297, 971, 968), (968, 971, 972, 969), (969, 972, 973, 970), (295, 296, 968, 965), (965, 968, 969, 966), (966, 969, 970, 967), (294, 295, 965, 962), (962, 965, 966, 963), (963, 966, 967, 964), (293, 294, 962, 959), (959, 962, 963, 960), (960, 963, 964, 961), (292, 293, 959, 956), (956, 959, 960, 957), (957, 960, 961, 958), (291, 292, 956, 953), (953, 956, 957, 954), (954, 957, 958, 955), (8, 291, 953, 878), (878, 953, 954, 879), (879, 954, 955, 880), (148, 147, 950, 947), (947, 950, 951, 948), (948, 951, 952, 949), (149, 148, 947, 944), (944, 947, 948, 945), (945, 948, 949, 946), (150, 149, 944, 941), (941, 944, 945, 942), (942, 945, 946, 943), (151, 150, 941, 938), (938, 941, 942, 939), (939, 942, 943, 940), (152, 151, 938, 935), (935, 938, 939, 936), (936, 939, 940, 937), (21, 152, 935, 869), (869, 935, 936, 870), (870, 936, 937, 871), (127, 128, 932, 929), (929, 932, 933, 930), (930, 933, 934, 931), (126, 127, 929, 926), (926, 929, 930, 927), (927, 930, 931, 928), (125, 126, 926, 923), (923, 926, 927, 924), (924, 927, 928, 925), (124, 125, 923, 920), (920, 923, 924, 921), (921, 924, 925, 922), (123, 124, 920, 917), (917, 920, 921, 918), (918, 921, 922, 919), (9, 123, 917, 881), (881, 917, 918, 882), (882, 918, 919, 883), (0, 872, 916, 114), (872, 873, 915, 916), (873, 874, 914, 915), (32, 910, 913, 33), (910, 909, 912, 913), (909, 908, 911, 912), (31, 907, 910, 32), (907, 906, 909, 910), (906, 905, 908, 909), (30, 904, 907, 31), (904, 903, 906, 907), (903, 902, 905, 906), (29, 901, 904, 30), (901, 900, 903, 904), (900, 899, 902, 903), (28, 898, 901, 29), (898, 897, 900, 901), (897, 896, 899, 900), (27, 895, 898, 28), (895, 894, 897, 898), (894, 893, 896, 897), (26, 892, 895, 27), (892, 891, 894, 895), (891, 890, 893, 894), (25, 889, 892, 26), (889, 888, 891, 892), (888, 887, 890, 891), (33, 913, 862, 3), (913, 912, 861, 862), (912, 911, 860, 861), (114, 916, 886, 24), (916, 915, 885, 886), (915, 914, 884, 885), (128, 4, 875, 932), (932, 875, 876, 933), (933, 876, 877, 934), (493, 8, 878, 1013), (1013, 878, 879, 1014), (1014, 879, 880, 1015), (297, 9, 881, 971), (971, 881, 882, 972), (972, 882, 883, 973), (326, 21, 869, 992), (992, 869, 870, 993), (993, 870, 871, 994), (522, 20, 866, 1034), (1034, 866, 867, 1035), (1035, 867, 868, 1036), (147, 19, 863, 950), (950, 863, 864, 951), (951, 864, 865, 952), (24, 886, 889, 25), (886, 885, 888, 889), (885, 884, 887, 888)])
me_cube.materials.append(mat_paperbagmat)
me_cube.use_remesh_preserve_volume = False
me_cube.use_remesh_preserve_attributes = False
me_cube.use_mirror_vertex_groups = False
me_cube.update()

# ---- objects
ob_lines = bpy.data.objects.new('Lines', me_cube_001)
ob_plane = bpy.data.objects.new('Plane', me_plane)
ob_empty = bpy.data.objects.new('Empty', None)
ob_camera = bpy.data.objects.new('Camera', cam_camera)
ob_lamp_002 = bpy.data.objects.new('Lamp.002', light_lamp_002)
ob_lamp_001 = bpy.data.objects.new('Lamp.001', light_lamp_001)
ob_paperbag = bpy.data.objects.new('PaperBag', me_cube)
ob_lamp = bpy.data.objects.new('Lamp', light_lamp)

# ---- transforms, parenting, visibility, modifiers, constraints
ob_lines.location = (0.0, 0.0, 0.03507)
ob_lines.lock_rotations_4d = False
ob_lines.empty_display_type = 'ARROWS'
ob_lines.hide_viewport = True
ob_lines.hide_render = True
ob_lines.lineart.crease_threshold = 0.0
_m = ob_lines.modifiers.new('Displace', 'DISPLACE')
_m.mid_level = 0.1
_m.strength = 0.075
_m.texture_coords = 'GLOBAL'
_m = ob_lines.modifiers.new('Decimate', 'DECIMATE')
_m.ratio = 0.2
ob_plane.location = (0.0, 0.0, -0.01104)
ob_plane.lineart.crease_threshold = 0.0
ob_empty.location = (0.0, 0.0, 0.6649)
ob_empty.empty_image_offset = (0.0, 0.0)
ob_empty.lineart.crease_threshold = 0.0
ob_camera.location = (2.866, -2.493, 1.833)
ob_camera.rotation_euler = (1.109, 0.0, 0.8149)
ob_camera.lock_rotations_4d = False
ob_camera.empty_display_type = 'ARROWS'
ob_camera.color = (0.0, 0.0, 0.0, 0.0)
ob_camera.display_type = 'WIRE'
ob_camera.lineart.crease_threshold = 0.0
_c = ob_camera.constraints.new('TRACK_TO'); _c.name = 'Track To'
_c.target = ob_empty
ob_lamp_002.location = (-2.725, 3.387, 1.017)
ob_lamp_002.rotation_euler = (0.6503, 0.05522, 2.372)
ob_lamp_002.lock_rotations_4d = False
ob_lamp_002.empty_display_type = 'ARROWS'
ob_lamp_002.color = (0.0, 0.0, 0.0, 0.0)
ob_lamp_002.lineart.crease_threshold = 0.0
ob_lamp_001.location = (4.267, -1.256, 8.145)
ob_lamp_001.rotation_euler = (0.6503, 0.05522, 2.372)
ob_lamp_001.lock_rotations_4d = False
ob_lamp_001.empty_display_type = 'ARROWS'
ob_lamp_001.color = (0.0, 0.0, 0.0, 0.0)
ob_lamp_001.lineart.crease_threshold = 0.0
ob_paperbag.location = (0.0, 0.0, 0.03507)
ob_paperbag.lock_rotations_4d = False
ob_paperbag.empty_display_type = 'ARROWS'
ob_paperbag.lineart.crease_threshold = 0.0
_m = ob_paperbag.modifiers.new('Displace', 'DISPLACE')
_m.mid_level = 0.1
_m.strength = 0.075
_m.texture_coords = 'GLOBAL'
_m = ob_paperbag.modifiers.new('Decimate', 'DECIMATE')
_m.ratio = 0.2
ob_lamp.location = (-2.014, -4.626, 5.268)
ob_lamp.rotation_euler = (0.6503, 0.05522, 2.372)
ob_lamp.lock_rotations_4d = False
ob_lamp.empty_display_type = 'ARROWS'
ob_lamp.color = (0.0, 0.0, 0.0, 0.0)
ob_lamp.lineart.crease_threshold = 0.0

# ---- collection membership
col_collection_1.objects.link(ob_lines)
col_collection_1.objects.link(ob_plane)
col_collection_1.objects.link(ob_empty)
col_collection_1.objects.link(ob_camera)
col_collection_1.objects.link(ob_lamp_002)
col_collection_1.objects.link(ob_lamp_001)
col_collection_1.objects.link(ob_paperbag)
col_collection_1.objects.link(ob_lamp)

# ---- scene / render settings (as saved in the file)
scene.camera = ob_camera
scene.frame_start = 1; scene.frame_end = 250; scene.frame_set(1)
scene.render.engine = 'BLENDER_EEVEE_NEXT'
scene.render.resolution_x = 1024
scene.render.resolution_y = 1024
scene.render.dither_intensity = 0.0
scene.render.film_transparent = True
scene.cycles.use_denoising = False
scene.cycles.samples = 128
scene.cycles.sampling_pattern = 'TABULATED_SOBOL'
scene.cycles.light_sampling_threshold = 0.0
scene.cycles.use_adaptive_sampling = False
scene.cycles.use_light_tree = False
scene.cycles.blur_glossy = 0.0
scene.cycles.sample_clamp_indirect = 0.0
scene.view_settings.view_transform = 'Standard'
bpy.context.view_layer.update()
